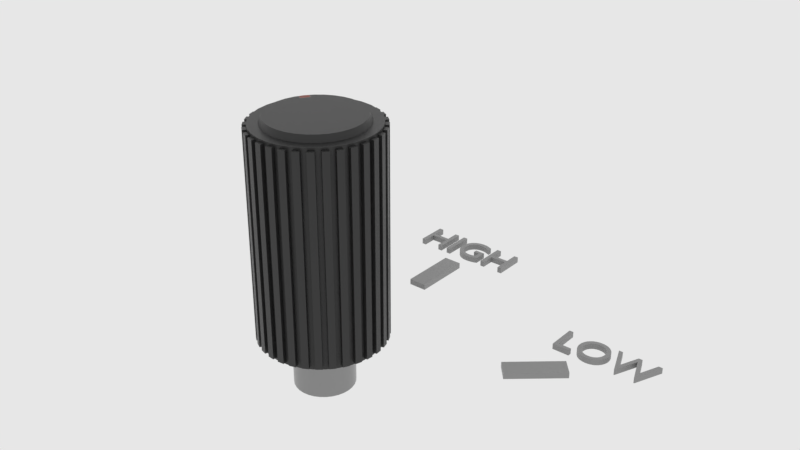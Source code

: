 # Source: f_sm_highknob.blend  (saved by Blender 2.83.18; exported with 4.5.12 LTS)
import bpy
from mathutils import Matrix  # noqa: F401  (used for matrix-valued properties, if any)

bpy.ops.wm.read_factory_settings(use_empty=True)
scene = bpy.context.scene
scene.name = 'main'

# ---- collections
col_collection_1 = bpy.data.collections.new('Collection 1'); scene.collection.children.link(col_collection_1)

# ---- materials (node trees are filled in below, after node groups)
mat_sy_red_matte = bpy.data.materials.new('sy_red_matte')
mat_sy_red_matte.roughness = 0.25
mat_sy_cutter = bpy.data.materials.new('sy_cutter')
mat_sy_dark_matte = bpy.data.materials.new('sy_dark_matte')
mat_sy_dark_matte.roughness = 0.25
mat_sy_steel_mat = bpy.data.materials.new('sy_steel_mat')
mat_sy_lite_matte = bpy.data.materials.new('sy_lite_matte')
mat_sy_lite_matte.roughness = 0.25

# ---- node groups
ng_sy_plastic_002 = bpy.data.node_groups.new('sy_plastic.002', 'ShaderNodeTree')
_s = ng_sy_plastic_002.interface.new_socket(name='Color', in_out='OUTPUT', socket_type='NodeSocketColor')
_s.default_value = (0.01341, 0.01341, 0.01341, 1.0)
_s = ng_sy_plastic_002.interface.new_socket(name='Roughness', in_out='OUTPUT', socket_type='NodeSocketColor')
_s.default_value = (0.0, 0.0, 0.0, 0.0)
_s = ng_sy_plastic_002.interface.new_socket(name='Normal', in_out='OUTPUT', socket_type='NodeSocketVector')
_s.min_value = 0.0
_s.max_value = 0.0
_s = ng_sy_plastic_002.interface.new_socket(name='Color', in_out='INPUT', socket_type='NodeSocketColor')
_s.default_value = (0.01341, 0.01341, 0.01341, 1.0)
_s = ng_sy_plastic_002.interface.new_socket(name='Scale', in_out='INPUT', socket_type='NodeSocketFloat')
_s.default_value = 1.0
_s.min_value = 0.0
_s.max_value = 10.0
_s = ng_sy_plastic_002.interface.new_socket(name='Roughness', in_out='INPUT', socket_type='NodeSocketFloat')
_s.default_value = 1.0
_s.min_value = 0.0
_s.max_value = 3.0
_s = ng_sy_plastic_002.interface.new_socket(name='Bump', in_out='INPUT', socket_type='NodeSocketFloat')
_s.default_value = 1.0
_s.min_value = 0.0
_s.max_value = 1.0
_s = ng_sy_plastic_002.interface.new_socket(name='Normal', in_out='INPUT', socket_type='NodeSocketVector')
_s.min_value = 0.0
_s.max_value = -1.0
_s.hide_value = True
_N = ng_sy_plastic_002.nodes; _L = ng_sy_plastic_002.links
n0 = _N.new('ShaderNodeValToRGB'); n0.name = 'ColorRamp'; n0.location = (258, -72)
while len(n0.color_ramp.elements) > 1: n0.color_ramp.elements.remove(n0.color_ramp.elements[-1])
n0.color_ramp.elements[0].position = 0.004545; n0.color_ramp.elements[0].color = (0.2194, 0.2194, 0.2194, 1.0)
_e = n0.color_ramp.elements.new(0.8182); _e.color = (1.0, 1.0, 1.0, 1.0)
n1 = _N.new('ShaderNodeTexNoise'); n1.name = 'Noise Texture'; n1.location = (55, 153)
n2 = _N.new('ShaderNodeTexNoise'); n2.name = 'Musgrave Texture'; n2.location = (46, -89)
n2.width = 150
n2.normalize = False
n2.inputs[2].default_value = 300.0
n2.inputs[3].default_value = 11.2
n2.inputs[4].default_value = 0.25
n3 = _N.new('ShaderNodeValue'); n3.name = 'Value.001'; n3.location = (-353, -382)
n3.outputs[0].default_value = 0.0
n4 = _N.new('ShaderNodeRGB'); n4.name = 'RGB'; n4.location = (-365, 262)
n4.outputs[0].default_value = (0.01341, 0.01341, 0.01341, 1.0)
n5 = _N.new('ShaderNodeMix'); n5.name = 'Mix.001'; n5.location = (550, 25)
n5.data_type = 'RGBA'
n6 = _N.new('NodeReroute'); n6.name = 'Reroute'; n6.location = (-260, -194)
n6.width = 16
n6.socket_idname = 'NodeSocketFloat'
n7 = _N.new('ShaderNodeValue'); n7.name = 'Value'; n7.location = (-429, -187)
n7.outputs[0].default_value = 1.0
n8 = _N.new('ShaderNodeMath'); n8.name = 'Math'; n8.location = (-147, 40)
n8.operation = 'MULTIPLY'
n8.inputs[1].default_value = 400.0
n8.inputs[2].default_value = 0.0
n9 = _N.new('ShaderNodeMath'); n9.name = 'Math.001'; n9.location = (-150, -131)
n9.operation = 'MULTIPLY'
n9.inputs[1].default_value = 300.0
n9.inputs[2].default_value = 0.0
n10 = _N.new('ShaderNodeMath'); n10.name = 'Math.002'; n10.location = (-146, -320)
n10.operation = 'DIVIDE'
n10.inputs[1].default_value = 10.0
n10.inputs[2].default_value = 0.0
n11 = _N.new('ShaderNodeMath'); n11.name = 'Math.003'; n11.location = (746, 19)
n11.operation = 'MULTIPLY'
n11.inputs[2].default_value = 0.0
n12 = _N.new('NodeGroupInput'); n12.name = 'Group Input'; n12.location = (-627, -4)
n13 = _N.new('ShaderNodeValToRGB'); n13.name = 'ColorRamp.001'; n13.location = (255, 159)
while len(n13.color_ramp.elements) > 1: n13.color_ramp.elements.remove(n13.color_ramp.elements[-1])
n13.color_ramp.elements[0].position = 0.1727; n13.color_ramp.elements[0].color = (0.2194, 0.2194, 0.2194, 1.0)
_e = n13.color_ramp.elements.new(1.0); _e.color = (1.0, 1.0, 1.0, 1.0)
n14 = _N.new('ShaderNodeValue'); n14.name = 'Value.002'; n14.location = (520, 233)
n14.outputs[0].default_value = 1.0
n15 = _N.new('ShaderNodeBump'); n15.name = 'Bump'; n15.location = (721, -216)
n15.inputs[1].default_value = 0.2
n15.inputs[2].default_value = 1.0
n16 = _N.new('NodeGroupOutput'); n16.name = 'Group Output'; n16.location = (990, -11)
_L.new(n1.outputs[0], n13.inputs[0])
_L.new(n5.outputs[2], n11.inputs[0])
_L.new(n13.outputs[0], n5.inputs[6])
_L.new(n0.outputs[0], n5.inputs[7])
_L.new(n2.outputs[0], n0.inputs[0])
_L.new(n15.outputs[0], n16.inputs[2])
_L.new(n5.outputs[2], n15.inputs[3])
_L.new(n8.outputs[0], n1.inputs[2])
_L.new(n9.outputs[0], n2.inputs[0])
_L.new(n10.outputs[0], n15.inputs[0])
_L.new(n12.outputs[0], n16.inputs[0])
_L.new(n12.outputs[4], n15.inputs[4])
_L.new(n11.outputs[0], n16.inputs[1])
_L.new(n7.outputs[0], n6.inputs[0])
_L.new(n12.outputs[1], n8.inputs[0])
_L.new(n12.outputs[1], n9.inputs[0])
_L.new(n12.outputs[3], n10.inputs[0])
_L.new(n12.outputs[2], n11.inputs[1])
n16.is_active_output = True
ng_sy_plastic_003 = bpy.data.node_groups.new('sy_plastic.003', 'ShaderNodeTree')
_s = ng_sy_plastic_003.interface.new_socket(name='Color', in_out='OUTPUT', socket_type='NodeSocketColor')
_s.default_value = (0.01341, 0.01341, 0.01341, 1.0)
_s = ng_sy_plastic_003.interface.new_socket(name='Roughness', in_out='OUTPUT', socket_type='NodeSocketColor')
_s.default_value = (0.0, 0.0, 0.0, 0.0)
_s = ng_sy_plastic_003.interface.new_socket(name='Normal', in_out='OUTPUT', socket_type='NodeSocketVector')
_s.min_value = 0.0
_s.max_value = 0.0
_s = ng_sy_plastic_003.interface.new_socket(name='Color', in_out='INPUT', socket_type='NodeSocketColor')
_s.default_value = (0.01341, 0.01341, 0.01341, 1.0)
_s = ng_sy_plastic_003.interface.new_socket(name='Scale', in_out='INPUT', socket_type='NodeSocketFloat')
_s.default_value = 1.0
_s.min_value = 0.0
_s.max_value = 10.0
_s = ng_sy_plastic_003.interface.new_socket(name='Roughness', in_out='INPUT', socket_type='NodeSocketFloat')
_s.default_value = 1.0
_s.min_value = 0.0
_s.max_value = 3.0
_s = ng_sy_plastic_003.interface.new_socket(name='Bump', in_out='INPUT', socket_type='NodeSocketFloat')
_s.default_value = 1.0
_s.min_value = 0.0
_s.max_value = 1.0
_s = ng_sy_plastic_003.interface.new_socket(name='Normal', in_out='INPUT', socket_type='NodeSocketVector')
_s.min_value = 0.0
_s.max_value = -1.0
_s.hide_value = True
_N = ng_sy_plastic_003.nodes; _L = ng_sy_plastic_003.links
n0 = _N.new('ShaderNodeValToRGB'); n0.name = 'ColorRamp'; n0.location = (258, -72)
while len(n0.color_ramp.elements) > 1: n0.color_ramp.elements.remove(n0.color_ramp.elements[-1])
n0.color_ramp.elements[0].position = 0.004545; n0.color_ramp.elements[0].color = (0.2194, 0.2194, 0.2194, 1.0)
_e = n0.color_ramp.elements.new(0.8182); _e.color = (1.0, 1.0, 1.0, 1.0)
n1 = _N.new('ShaderNodeTexNoise'); n1.name = 'Noise Texture'; n1.location = (55, 153)
n2 = _N.new('ShaderNodeTexNoise'); n2.name = 'Musgrave Texture'; n2.location = (46, -89)
n2.width = 150
n2.normalize = False
n2.inputs[2].default_value = 300.0
n2.inputs[3].default_value = 11.2
n2.inputs[4].default_value = 0.25
n3 = _N.new('ShaderNodeValue'); n3.name = 'Value.001'; n3.location = (-353, -382)
n3.outputs[0].default_value = 0.0
n4 = _N.new('ShaderNodeRGB'); n4.name = 'RGB'; n4.location = (-365, 262)
n4.outputs[0].default_value = (0.01341, 0.01341, 0.01341, 1.0)
n5 = _N.new('ShaderNodeMix'); n5.name = 'Mix.001'; n5.location = (550, 25)
n5.data_type = 'RGBA'
n6 = _N.new('NodeReroute'); n6.name = 'Reroute'; n6.location = (-260, -194)
n6.width = 16
n6.socket_idname = 'NodeSocketFloat'
n7 = _N.new('ShaderNodeValue'); n7.name = 'Value'; n7.location = (-429, -187)
n7.outputs[0].default_value = 1.0
n8 = _N.new('ShaderNodeMath'); n8.name = 'Math'; n8.location = (-147, 40)
n8.operation = 'MULTIPLY'
n8.inputs[1].default_value = 400.0
n8.inputs[2].default_value = 0.0
n9 = _N.new('ShaderNodeMath'); n9.name = 'Math.001'; n9.location = (-150, -131)
n9.operation = 'MULTIPLY'
n9.inputs[1].default_value = 300.0
n9.inputs[2].default_value = 0.0
n10 = _N.new('ShaderNodeMath'); n10.name = 'Math.002'; n10.location = (-146, -320)
n10.operation = 'DIVIDE'
n10.inputs[1].default_value = 10.0
n10.inputs[2].default_value = 0.0
n11 = _N.new('ShaderNodeMath'); n11.name = 'Math.003'; n11.location = (746, 19)
n11.operation = 'MULTIPLY'
n11.inputs[2].default_value = 0.0
n12 = _N.new('NodeGroupInput'); n12.name = 'Group Input'; n12.location = (-627, -4)
n13 = _N.new('ShaderNodeValToRGB'); n13.name = 'ColorRamp.001'; n13.location = (255, 159)
while len(n13.color_ramp.elements) > 1: n13.color_ramp.elements.remove(n13.color_ramp.elements[-1])
n13.color_ramp.elements[0].position = 0.1727; n13.color_ramp.elements[0].color = (0.2194, 0.2194, 0.2194, 1.0)
_e = n13.color_ramp.elements.new(1.0); _e.color = (1.0, 1.0, 1.0, 1.0)
n14 = _N.new('ShaderNodeValue'); n14.name = 'Value.002'; n14.location = (520, 233)
n14.outputs[0].default_value = 1.0
n15 = _N.new('ShaderNodeBump'); n15.name = 'Bump'; n15.location = (721, -216)
n15.inputs[1].default_value = 0.2
n15.inputs[2].default_value = 1.0
n16 = _N.new('NodeGroupOutput'); n16.name = 'Group Output'; n16.location = (990, -11)
_L.new(n1.outputs[0], n13.inputs[0])
_L.new(n5.outputs[2], n11.inputs[0])
_L.new(n13.outputs[0], n5.inputs[6])
_L.new(n0.outputs[0], n5.inputs[7])
_L.new(n2.outputs[0], n0.inputs[0])
_L.new(n15.outputs[0], n16.inputs[2])
_L.new(n5.outputs[2], n15.inputs[3])
_L.new(n8.outputs[0], n1.inputs[2])
_L.new(n9.outputs[0], n2.inputs[0])
_L.new(n10.outputs[0], n15.inputs[0])
_L.new(n12.outputs[0], n16.inputs[0])
_L.new(n12.outputs[4], n15.inputs[4])
_L.new(n11.outputs[0], n16.inputs[1])
_L.new(n7.outputs[0], n6.inputs[0])
_L.new(n12.outputs[1], n8.inputs[0])
_L.new(n12.outputs[1], n9.inputs[0])
_L.new(n12.outputs[3], n10.inputs[0])
_L.new(n12.outputs[2], n11.inputs[1])
n16.is_active_output = True
ng_sy_metal = bpy.data.node_groups.new('sy_metal', 'ShaderNodeTree')
_s = ng_sy_metal.interface.new_socket(name='Color', in_out='OUTPUT', socket_type='NodeSocketColor')
_s.default_value = (0.2987, 0.2987, 0.2987, 1.0)
_s = ng_sy_metal.interface.new_socket(name='Normal', in_out='OUTPUT', socket_type='NodeSocketVector')
_s.min_value = 0.0
_s.max_value = 0.0
_s = ng_sy_metal.interface.new_socket(name='Value', in_out='OUTPUT', socket_type='NodeSocketFloat')
_s.min_value = 0.0
_s.max_value = 0.0
_s = ng_sy_metal.interface.new_socket(name='Color', in_out='INPUT', socket_type='NodeSocketColor')
_s.default_value = (0.2987, 0.2987, 0.2987, 1.0)
_s = ng_sy_metal.interface.new_socket(name='Roughness', in_out='INPUT', socket_type='NodeSocketFloat')
_s.default_value = 1.0
_s.min_value = 0.0
_s.max_value = 2.0
_s = ng_sy_metal.interface.new_socket(name='Bump', in_out='INPUT', socket_type='NodeSocketFloat')
_s.default_value = 1.0
_s.min_value = 0.0
_s.max_value = 2.0
_s = ng_sy_metal.interface.new_socket(name='Scale', in_out='INPUT', socket_type='NodeSocketFloat')
_s.default_value = 1.0
_s.min_value = 0.0
_s.max_value = 2.0
_s = ng_sy_metal.interface.new_socket(name='Normal', in_out='INPUT', socket_type='NodeSocketVector')
_s.min_value = 0.0
_s.max_value = -1.0
_s.hide_value = True
_N = ng_sy_metal.nodes; _L = ng_sy_metal.links
n0 = _N.new('ShaderNodeTexCoord'); n0.name = 'Texture Coordinate.001'; n0.location = (-689, -224)
n1 = _N.new('ShaderNodeMapping'); n1.name = 'Mapping.001'; n1.location = (-479, -207)
n1.width = 240
n1.vector_type = 'TEXTURE'
n1.inputs[2].default_value = (0.7679, 0.576, 0.384)
n2 = _N.new('ShaderNodeValToRGB'); n2.name = 'ColorRamp'; n2.location = (45, -254)
while len(n2.color_ramp.elements) > 1: n2.color_ramp.elements.remove(n2.color_ramp.elements[-1])
n2.color_ramp.elements[0].position = 0.0; n2.color_ramp.elements[0].color = (0.508, 0.508, 0.508, 1.0)
_e = n2.color_ramp.elements.new(1.0); _e.color = (1.0, 1.0, 1.0, 1.0)
n3 = _N.new('ShaderNodeMix'); n3.name = 'Mix'; n3.location = (351, -115)
n3.data_type = 'RGBA'
n3.blend_type = 'MULTIPLY'
n3.inputs[0].default_value = 0.4667
n4 = _N.new('NodeGroupOutput'); n4.name = 'Group Output'; n4.location = (889, 0)
n5 = _N.new('ShaderNodeRGB'); n5.name = 'RGB'; n5.location = (-683, 362)
n5.outputs[0].default_value = (0.2987, 0.2987, 0.2987, 1.0)
n6 = _N.new('ShaderNodeTexCoord'); n6.name = 'Texture Coordinate'; n6.location = (-689, 83)
n7 = _N.new('ShaderNodeMapping'); n7.name = 'Mapping'; n7.location = (-461, 179)
n7.width = 240
n7.vector_type = 'TEXTURE'
n7.inputs[2].default_value = (0.384, 0.576, 0.7679)
n8 = _N.new('ShaderNodeTexNoise'); n8.name = 'Noise Texture'; n8.location = (-184, 74)
n8.inputs[2].default_value = 150.0
n8.inputs[3].default_value = 5.0
n9 = _N.new('ShaderNodeValToRGB'); n9.name = 'ColorRamp.001'; n9.location = (46, 5)
while len(n9.color_ramp.elements) > 1: n9.color_ramp.elements.remove(n9.color_ramp.elements[-1])
n9.color_ramp.elements[0].position = 0.0; n9.color_ramp.elements[0].color = (0.0, 0.0, 0.0, 1.0)
_e = n9.color_ramp.elements.new(1.0); _e.color = (1.0, 1.0, 1.0, 1.0)
n10 = _N.new('ShaderNodeMath'); n10.name = 'Math'; n10.location = (571, -60)
n10.operation = 'MULTIPLY'
n10.inputs[2].default_value = 0.0
n11 = _N.new('ShaderNodeMath'); n11.name = 'Math.001'; n11.location = (382, -405)
n11.operation = 'DIVIDE'
n11.inputs[1].default_value = 10.0
n11.inputs[2].default_value = 0.0
n12 = _N.new('ShaderNodeBump'); n12.name = 'Bump'; n12.location = (689, -362)
n12.inputs[1].default_value = 0.05
n12.inputs[2].default_value = 1.0
n13 = _N.new('ShaderNodeValue'); n13.name = 'Value'; n13.location = (-1337, -282)
n13.outputs[0].default_value = 1.0
n14 = _N.new('NodeGroupInput'); n14.name = 'Group Input'; n14.location = (-1239, 5)
n15 = _N.new('ShaderNodeCombineXYZ'); n15.name = 'Combine XYZ'; n15.location = (-869, -178)
n16 = _N.new('ShaderNodeMath'); n16.name = 'Math.002'; n16.location = (-1066, -219)
n16.operation = 'MULTIPLY'
n16.inputs[1].default_value = 50.0
n16.inputs[2].default_value = 0.0
n17 = _N.new('ShaderNodeCombineXYZ'); n17.name = 'Combine XYZ.001'; n17.location = (-869, -371)
n18 = _N.new('ShaderNodeTexNoise'); n18.name = 'Musgrave Texture'; n18.location = (-175, -206)
n18.width = 150
n18.normalize = False
n18.inputs[2].default_value = 400.0
n18.inputs[3].default_value = 0.0
n18.inputs[4].default_value = 0.25
_L.new(n7.outputs[0], n8.inputs[0])
_L.new(n6.outputs[0], n7.inputs[0])
_L.new(n18.outputs[0], n2.inputs[0])
_L.new(n9.outputs[0], n3.inputs[6])
_L.new(n2.outputs[0], n3.inputs[7])
_L.new(n1.outputs[0], n18.inputs[0])
_L.new(n0.outputs[0], n1.inputs[0])
_L.new(n3.outputs[2], n12.inputs[3])
_L.new(n12.outputs[0], n4.inputs[1])
_L.new(n3.outputs[2], n10.inputs[0])
_L.new(n10.outputs[0], n4.inputs[2])
_L.new(n14.outputs[0], n4.inputs[0])
_L.new(n14.outputs[1], n10.inputs[1])
_L.new(n14.outputs[2], n11.inputs[0])
_L.new(n11.outputs[0], n12.inputs[0])
_L.new(n14.outputs[4], n12.inputs[4])
_L.new(n16.outputs[0], n15.inputs[0])
_L.new(n16.outputs[0], n15.inputs[1])
_L.new(n15.outputs[0], n7.inputs[3])
_L.new(n16.outputs[0], n17.inputs[2])
_L.new(n17.outputs[0], n1.inputs[3])
_L.new(n14.outputs[3], n16.inputs[0])
_L.new(n8.outputs[0], n9.inputs[0])
n4.is_active_output = True
ng_sy_plastic_001 = bpy.data.node_groups.new('sy_plastic.001', 'ShaderNodeTree')
_s = ng_sy_plastic_001.interface.new_socket(name='Color', in_out='OUTPUT', socket_type='NodeSocketColor')
_s.default_value = (0.01341, 0.01341, 0.01341, 1.0)
_s = ng_sy_plastic_001.interface.new_socket(name='Roughness', in_out='OUTPUT', socket_type='NodeSocketColor')
_s.default_value = (0.0, 0.0, 0.0, 0.0)
_s = ng_sy_plastic_001.interface.new_socket(name='Normal', in_out='OUTPUT', socket_type='NodeSocketVector')
_s.min_value = 0.0
_s.max_value = 0.0
_s = ng_sy_plastic_001.interface.new_socket(name='Color', in_out='INPUT', socket_type='NodeSocketColor')
_s.default_value = (0.01341, 0.01341, 0.01341, 1.0)
_s = ng_sy_plastic_001.interface.new_socket(name='Scale', in_out='INPUT', socket_type='NodeSocketFloat')
_s.default_value = 1.0
_s.min_value = 0.0
_s.max_value = 10.0
_s = ng_sy_plastic_001.interface.new_socket(name='Roughness', in_out='INPUT', socket_type='NodeSocketFloat')
_s.default_value = 1.0
_s.min_value = 0.0
_s.max_value = 3.0
_s = ng_sy_plastic_001.interface.new_socket(name='Bump', in_out='INPUT', socket_type='NodeSocketFloat')
_s.default_value = 1.0
_s.min_value = 0.0
_s.max_value = 1.0
_s = ng_sy_plastic_001.interface.new_socket(name='Normal', in_out='INPUT', socket_type='NodeSocketVector')
_s.min_value = 0.0
_s.max_value = -1.0
_s.hide_value = True
_N = ng_sy_plastic_001.nodes; _L = ng_sy_plastic_001.links
n0 = _N.new('ShaderNodeValToRGB'); n0.name = 'ColorRamp'; n0.location = (258, -72)
while len(n0.color_ramp.elements) > 1: n0.color_ramp.elements.remove(n0.color_ramp.elements[-1])
n0.color_ramp.elements[0].position = 0.004545; n0.color_ramp.elements[0].color = (0.2194, 0.2194, 0.2194, 1.0)
_e = n0.color_ramp.elements.new(0.8182); _e.color = (1.0, 1.0, 1.0, 1.0)
n1 = _N.new('ShaderNodeTexNoise'); n1.name = 'Noise Texture'; n1.location = (55, 153)
n2 = _N.new('ShaderNodeTexNoise'); n2.name = 'Musgrave Texture'; n2.location = (46, -89)
n2.width = 150
n2.normalize = False
n2.inputs[2].default_value = 300.0
n2.inputs[3].default_value = 11.2
n2.inputs[4].default_value = 0.25
n3 = _N.new('ShaderNodeValue'); n3.name = 'Value.001'; n3.location = (-353, -382)
n3.outputs[0].default_value = 0.0
n4 = _N.new('ShaderNodeRGB'); n4.name = 'RGB'; n4.location = (-365, 262)
n4.outputs[0].default_value = (0.01341, 0.01341, 0.01341, 1.0)
n5 = _N.new('ShaderNodeMix'); n5.name = 'Mix.001'; n5.location = (550, 25)
n5.data_type = 'RGBA'
n6 = _N.new('NodeReroute'); n6.name = 'Reroute'; n6.location = (-260, -194)
n6.width = 16
n6.socket_idname = 'NodeSocketFloat'
n7 = _N.new('ShaderNodeValue'); n7.name = 'Value'; n7.location = (-429, -187)
n7.outputs[0].default_value = 1.0
n8 = _N.new('ShaderNodeMath'); n8.name = 'Math'; n8.location = (-147, 40)
n8.operation = 'MULTIPLY'
n8.inputs[1].default_value = 400.0
n8.inputs[2].default_value = 0.0
n9 = _N.new('ShaderNodeMath'); n9.name = 'Math.001'; n9.location = (-150, -131)
n9.operation = 'MULTIPLY'
n9.inputs[1].default_value = 300.0
n9.inputs[2].default_value = 0.0
n10 = _N.new('ShaderNodeMath'); n10.name = 'Math.002'; n10.location = (-146, -320)
n10.operation = 'DIVIDE'
n10.inputs[1].default_value = 10.0
n10.inputs[2].default_value = 0.0
n11 = _N.new('ShaderNodeMath'); n11.name = 'Math.003'; n11.location = (746, 19)
n11.operation = 'MULTIPLY'
n11.inputs[2].default_value = 0.0
n12 = _N.new('NodeGroupInput'); n12.name = 'Group Input'; n12.location = (-627, -4)
n13 = _N.new('ShaderNodeValToRGB'); n13.name = 'ColorRamp.001'; n13.location = (255, 159)
while len(n13.color_ramp.elements) > 1: n13.color_ramp.elements.remove(n13.color_ramp.elements[-1])
n13.color_ramp.elements[0].position = 0.1727; n13.color_ramp.elements[0].color = (0.2194, 0.2194, 0.2194, 1.0)
_e = n13.color_ramp.elements.new(1.0); _e.color = (1.0, 1.0, 1.0, 1.0)
n14 = _N.new('ShaderNodeValue'); n14.name = 'Value.002'; n14.location = (520, 233)
n14.outputs[0].default_value = 1.0
n15 = _N.new('ShaderNodeBump'); n15.name = 'Bump'; n15.location = (721, -216)
n15.inputs[1].default_value = 0.2
n15.inputs[2].default_value = 1.0
n16 = _N.new('NodeGroupOutput'); n16.name = 'Group Output'; n16.location = (990, -11)
_L.new(n1.outputs[0], n13.inputs[0])
_L.new(n5.outputs[2], n11.inputs[0])
_L.new(n13.outputs[0], n5.inputs[6])
_L.new(n0.outputs[0], n5.inputs[7])
_L.new(n2.outputs[0], n0.inputs[0])
_L.new(n15.outputs[0], n16.inputs[2])
_L.new(n5.outputs[2], n15.inputs[3])
_L.new(n8.outputs[0], n1.inputs[2])
_L.new(n9.outputs[0], n2.inputs[0])
_L.new(n10.outputs[0], n15.inputs[0])
_L.new(n12.outputs[0], n16.inputs[0])
_L.new(n12.outputs[4], n15.inputs[4])
_L.new(n11.outputs[0], n16.inputs[1])
_L.new(n7.outputs[0], n6.inputs[0])
_L.new(n12.outputs[1], n8.inputs[0])
_L.new(n12.outputs[1], n9.inputs[0])
_L.new(n12.outputs[3], n10.inputs[0])
_L.new(n12.outputs[2], n11.inputs[1])
n16.is_active_output = True
ng_auto_smooth = bpy.data.node_groups.new('Auto Smooth', 'GeometryNodeTree')
_s = ng_auto_smooth.interface.new_socket(name='Geometry', in_out='OUTPUT', socket_type='NodeSocketGeometry')
_s = ng_auto_smooth.interface.new_socket(name='Geometry', in_out='INPUT', socket_type='NodeSocketGeometry')
_s = ng_auto_smooth.interface.new_socket(name='Angle', in_out='INPUT', socket_type='NodeSocketFloat')
_s.subtype = 'ANGLE'
_s.min_value = 0.0
_s.max_value = 3.142
ng_auto_smooth.is_modifier = True
_N = ng_auto_smooth.nodes; _L = ng_auto_smooth.links
n0 = _N.new('NodeGroupOutput'); n0.name = 'Group Output'; n0.location = (480, -100)
n1 = _N.new('NodeGroupInput'); n1.name = 'Group Input'; n1.location = (-420, -300)
n2 = _N.new('NodeGroupInput'); n2.name = 'Group Input.001'; n2.location = (-60, -100)
n3 = _N.new('GeometryNodeSetShadeSmooth'); n3.name = 'Set Shade Smooth'; n3.location = (120, -100)
n3.domain = 'EDGE'
n4 = _N.new('GeometryNodeSetShadeSmooth'); n4.name = 'Set Shade Smooth.001'; n4.location = (300, -100)
n5 = _N.new('GeometryNodeInputMeshEdgeAngle'); n5.name = 'Edge Angle'; n5.location = (-420, -220)
n6 = _N.new('GeometryNodeInputEdgeSmooth'); n6.name = 'Is Edge Smooth'; n6.location = (-60, -160)
n7 = _N.new('GeometryNodeInputShadeSmooth'); n7.name = 'Is Face Smooth'; n7.location = (-240, -340)
n8 = _N.new('FunctionNodeBooleanMath'); n8.name = 'Boolean Math'; n8.location = (-60, -220)
n9 = _N.new('FunctionNodeCompare'); n9.name = 'Compare'; n9.location = (-240, -180)
n9.operation = 'LESS_EQUAL'
_L.new(n5.outputs[0], n9.inputs[0])
_L.new(n4.outputs[0], n0.inputs[0])
_L.new(n1.outputs[1], n9.inputs[1])
_L.new(n9.outputs[0], n8.inputs[0])
_L.new(n7.outputs[0], n8.inputs[1])
_L.new(n2.outputs[0], n3.inputs[0])
_L.new(n6.outputs[0], n3.inputs[1])
_L.new(n3.outputs[0], n4.inputs[0])
_L.new(n8.outputs[0], n3.inputs[2])
n0.is_active_output = True

# ---- material node trees
mat_sy_red_matte.use_nodes = True; mat_sy_red_matte.node_tree.nodes.clear()
_N = mat_sy_red_matte.node_tree.nodes; _L = mat_sy_red_matte.node_tree.links
n0 = _N.new('ShaderNodeOutputMaterial'); n0.name = 'Material Output'; n0.location = (1294, 466)
n1 = _N.new('ShaderNodeBsdfPrincipled'); n1.name = 'Principled BSDF'; n1.location = (881, 441)
n1.distribution = 'GGX'
n1.subsurface_method = 'BURLEY'
n1.inputs[3].default_value = 1.45
n1.inputs[9].default_value = (1.0, 0.1, 1.0)
n1.inputs[27].default_value = (0.0, 0.0, 0.0, 1.0)
n1.inputs[28].default_value = 1.0
n2 = _N.new('ShaderNodeGroup'); n2.name = 'Group.001'; n2.location = (512, 104)
n2.node_tree = ng_sy_plastic_002
n2.inputs[0].default_value = (0.2198, 0.02389, 0.0, 1.0)
n2.inputs[1].default_value = 10.0
n2.inputs[2].default_value = 1.0
n2.inputs[3].default_value = 1.0
n2.inputs[4].default_value = (0.0, 0.0, 0.0)
_L.new(n1.outputs[0], n0.inputs[0])
_L.new(n2.outputs[0], n1.inputs[0])
_L.new(n2.outputs[1], n1.inputs[2])
_L.new(n2.outputs[2], n1.inputs[5])
n0.is_active_output = True
mat_sy_cutter.use_nodes = True; mat_sy_cutter.node_tree.nodes.clear()
_N = mat_sy_cutter.node_tree.nodes; _L = mat_sy_cutter.node_tree.links
n0 = _N.new('ShaderNodeBsdfPrincipled'); n0.name = 'Principled BSDF'; n0.location = (10, 300)
n0.distribution = 'GGX'
n0.subsurface_method = 'BURLEY'
n0.inputs[0].default_value = (0.0212, 0.0212, 0.0212, 1.0)
n0.inputs[2].default_value = 0.65
n0.inputs[3].default_value = 1.45
n0.inputs[27].default_value = (0.0, 0.0, 0.0, 1.0)
n0.inputs[28].default_value = 1.0
n1 = _N.new('ShaderNodeOutputMaterial'); n1.name = 'Material Output'; n1.location = (300, 300)
_L.new(n0.outputs[0], n1.inputs[0])
n1.is_active_output = True
mat_sy_dark_matte.use_nodes = True; mat_sy_dark_matte.node_tree.nodes.clear()
_N = mat_sy_dark_matte.node_tree.nodes; _L = mat_sy_dark_matte.node_tree.links
n0 = _N.new('ShaderNodeOutputMaterial'); n0.name = 'Material Output'; n0.location = (1294, 466)
n1 = _N.new('ShaderNodeBsdfPrincipled'); n1.name = 'Principled BSDF'; n1.location = (881, 441)
n1.distribution = 'GGX'
n1.subsurface_method = 'BURLEY'
n1.inputs[3].default_value = 1.45
n1.inputs[9].default_value = (1.0, 0.1, 1.0)
n1.inputs[27].default_value = (0.0, 0.0, 0.0, 1.0)
n1.inputs[28].default_value = 1.0
n2 = _N.new('ShaderNodeGroup'); n2.name = 'Group.001'; n2.location = (494, 235)
n2.width = 183
n2.node_tree = ng_sy_plastic_003
n2.inputs[0].default_value = (0.02166, 0.02166, 0.02166, 1.0)
n2.inputs[1].default_value = 10.0
n2.inputs[2].default_value = 1.0
n2.inputs[3].default_value = 1.0
n2.inputs[4].default_value = (0.0, 0.0, 0.0)
_L.new(n1.outputs[0], n0.inputs[0])
_L.new(n2.outputs[0], n1.inputs[0])
_L.new(n2.outputs[1], n1.inputs[2])
_L.new(n2.outputs[2], n1.inputs[5])
n0.is_active_output = True
mat_sy_steel_mat.use_nodes = True; mat_sy_steel_mat.node_tree.nodes.clear()
_N = mat_sy_steel_mat.node_tree.nodes; _L = mat_sy_steel_mat.node_tree.links
n0 = _N.new('ShaderNodeOutputMaterial'); n0.name = 'Material Output'; n0.location = (300, 300)
n1 = _N.new('ShaderNodeBsdfPrincipled'); n1.name = 'Principled BSDF'; n1.location = (10, 300)
n1.distribution = 'GGX'
n1.subsurface_method = 'BURLEY'
n1.inputs[1].default_value = 1.0
n1.inputs[3].default_value = 1.45
n1.inputs[27].default_value = (0.0, 0.0, 0.0, 1.0)
n1.inputs[28].default_value = 1.0
n2 = _N.new('ShaderNodeGroup'); n2.name = 'Group'; n2.location = (-335, 131)
n2.node_tree = ng_sy_metal
n2.inputs[0].default_value = (0.2987, 0.2987, 0.2987, 1.0)
n2.inputs[1].default_value = 1.0
n2.inputs[2].default_value = 1.0
n2.inputs[3].default_value = 4.0
n2.inputs[4].default_value = (0.0, 0.0, 0.0)
_L.new(n2.outputs[0], n1.inputs[0])
_L.new(n1.outputs[0], n0.inputs[0])
_L.new(n2.outputs[1], n1.inputs[5])
_L.new(n2.outputs[2], n1.inputs[2])
n0.is_active_output = True
mat_sy_lite_matte.use_nodes = True; mat_sy_lite_matte.node_tree.nodes.clear()
_N = mat_sy_lite_matte.node_tree.nodes; _L = mat_sy_lite_matte.node_tree.links
n0 = _N.new('ShaderNodeOutputMaterial'); n0.name = 'Material Output'; n0.location = (1294, 466)
n1 = _N.new('ShaderNodeBsdfPrincipled'); n1.name = 'Principled BSDF'; n1.location = (881, 441)
n1.distribution = 'GGX'
n1.subsurface_method = 'BURLEY'
n1.inputs[3].default_value = 1.45
n1.inputs[9].default_value = (1.0, 0.1, 1.0)
n1.inputs[27].default_value = (0.0, 0.0, 0.0, 1.0)
n1.inputs[28].default_value = 1.0
n2 = _N.new('ShaderNodeGroup'); n2.name = 'Group.001'; n2.location = (487, 183)
n2.width = 183
n2.node_tree = ng_sy_plastic_001
n2.inputs[0].default_value = (0.2818, 0.2818, 0.2818, 1.0)
n2.inputs[1].default_value = 10.0
n2.inputs[2].default_value = 1.0
n2.inputs[3].default_value = 1.0
n2.inputs[4].default_value = (0.0, 0.0, 0.0)
_L.new(n1.outputs[0], n0.inputs[0])
_L.new(n2.outputs[0], n1.inputs[0])
_L.new(n2.outputs[1], n1.inputs[2])
_L.new(n2.outputs[2], n1.inputs[5])
n0.is_active_output = True

# ---- world
world_world = bpy.data.worlds.new('world'); scene.world = world_world
world_world.color = (0.8, 0.8, 0.8)
world_world.use_sun_shadow = False
world_world.sun_shadow_jitter_overblur = 0.0
world_world.cycles.sampling_method = 'MANUAL'
world_world.cycles.homogeneous_volume = True

# ---- meshes
me_plane_275 = bpy.data.meshes.new('Plane.275')
me_plane_275.from_pydata([(-0.3123, -0.3123, 0.0), (0.3123, -0.3123, 0.0), (-0.3123, 0.3123, 0.0), (0.3123, 0.3123, 0.0), (-0.2884, 0.2884, 0.0), (-0.2884, -0.2884, 0.0), (0.2884, -0.2884, 0.0), (0.2884, 0.2884, 0.0), (0.0, 0.0, 0.0)], [], [(5, 4, 2, 0), (6, 5, 0, 1), (7, 6, 1, 3), (4, 7, 3, 2), (5, 6, 8), (6, 7, 8), (7, 4, 8), (4, 5, 8)])
me_plane_275.materials.append(mat_sy_red_matte)
me_plane_275.use_remesh_preserve_volume = False
me_plane_275.use_remesh_preserve_attributes = False
me_plane_275.use_mirror_vertex_groups = False
me_plane_275.update()
me_cylinder_071 = bpy.data.meshes.new('Cylinder.071')
me_cylinder_071.from_pydata([(1.319e-08, 0.1169, -0.03395), (1.32e-08, 0.1169, 0.5919), (0.02281, 0.1147, -0.03395), (0.02281, 0.1147, 0.5919), (0.04474, 0.108, -0.03395), (0.04474, 0.108, 0.5919), (0.06495, 0.0972, -0.03395), (0.06495, 0.0972, 0.5919), (0.08266, 0.08266, -0.03395), (0.08266, 0.08266, 0.5919), (0.0972, 0.06495, -0.03395), (0.0972, 0.06495, 0.5919), (0.108, 0.04474, -0.03395), (0.108, 0.04474, 0.5919), (0.1147, 0.02281, -0.03395), (0.1147, 0.02281, 0.5919), (0.1169, -4.812e-07, -0.03395), (0.1169, -4.812e-07, 0.5919), (0.1147, -0.02281, -0.03395), (0.1147, -0.02281, 0.5919), (0.108, -0.04474, -0.03395), (0.108, -0.04474, 0.5919), (0.0972, -0.06495, -0.03395), (0.0972, -0.06495, 0.5919), (0.08266, -0.08266, -0.03395), (0.08266, -0.08266, 0.5919), (0.06495, -0.0972, -0.03395), (0.06495, -0.0972, 0.5919), (0.04474, -0.108, -0.03395), (0.04474, -0.108, 0.5919), (0.02281, -0.1147, -0.03395), (0.02281, -0.1147, 0.5919), (-5.129e-08, -0.1169, -0.03395), (-5.128e-08, -0.1169, 0.5919), (-0.02281, -0.1147, -0.03395), (-0.02281, -0.1147, 0.5919), (-0.04474, -0.108, -0.03395), (-0.04474, -0.108, 0.5919), (-0.06495, -0.0972, -0.03395), (-0.06495, -0.0972, 0.5919), (-0.08266, -0.08266, -0.03395), (-0.08266, -0.08266, 0.5919), (-0.0972, -0.06495, -0.03395), (-0.0972, -0.06495, 0.5919), (-0.108, -0.04474, -0.03395), (-0.108, -0.04474, 0.5919), (-0.1147, -0.02281, -0.03395), (-0.1147, -0.02281, 0.5919), (-0.1169, -3.508e-07, -0.03395), (-0.1169, -3.508e-07, 0.5919), (-0.1147, 0.02281, -0.03395), (-0.1147, 0.02281, 0.5919), (-0.108, 0.04474, -0.03395), (-0.108, 0.04474, 0.5919), (-0.0972, 0.06495, -0.03395), (-0.0972, 0.06495, 0.5919), (-0.08266, 0.08266, -0.03395), (-0.08266, 0.08266, 0.5919), (-0.06495, 0.0972, -0.03395), (-0.06495, 0.0972, 0.5919), (-0.04474, 0.108, -0.03395), (-0.04474, 0.108, 0.5919), (-0.02281, 0.1147, -0.03395), (-0.02281, 0.1147, 0.5919), (1.344e-08, 0.07528, -0.03395), (0.01469, 0.07384, -0.03395), (0.02881, 0.06955, -0.03395), (0.04182, 0.06259, -0.03395), (0.05323, 0.05323, -0.03395), (0.0626, 0.04182, -0.03395), (0.06955, 0.02881, -0.03395), (0.07384, 0.01469, -0.03395), (0.07528, -4.678e-07, -0.03395), (0.07384, -0.01469, -0.03395), (0.06955, -0.02881, -0.03395), (0.0626, -0.04183, -0.03395), (0.05323, -0.05323, -0.03395), (0.04182, -0.0626, -0.03395), (0.02881, -0.06955, -0.03395), (0.01469, -0.07384, -0.03395), (-2.809e-08, -0.07528, -0.03395), (-0.01469, -0.07384, -0.03395), (-0.02881, -0.06955, -0.03395), (-0.04182, -0.0626, -0.03395), (-0.05323, -0.05323, -0.03395), (-0.0626, -0.04183, -0.03395), (-0.06955, -0.02881, -0.03395), (-0.07384, -0.01469, -0.03395), (-0.07528, -3.838e-07, -0.03395), (-0.07384, 0.01469, -0.03395), (-0.06955, 0.02881, -0.03395), (-0.0626, 0.04182, -0.03395), (-0.05323, 0.05323, -0.03395), (-0.04182, 0.06259, -0.03395), (-0.02881, 0.06955, -0.03395), (-0.01469, 0.07384, -0.03395), (1.344e-08, 0.07528, -0.1341), (0.01469, 0.07384, -0.1341), (0.02881, 0.06955, -0.1341), (0.04182, 0.06259, -0.1341), (0.05323, 0.05323, -0.1341), (0.0626, 0.04182, -0.1341), (0.06955, 0.02881, -0.1341), (0.07384, 0.01469, -0.1341), (0.07528, -4.678e-07, -0.1341), (0.07384, -0.01469, -0.1341), (0.06955, -0.02881, -0.1341), (0.0626, -0.04183, -0.1341), (0.05323, -0.05323, -0.1341), (0.04182, -0.0626, -0.1341), (0.02881, -0.06955, -0.1341), (0.01469, -0.07384, -0.1341), (-2.809e-08, -0.07528, -0.1341), (-0.01469, -0.07384, -0.1341), (-0.02881, -0.06955, -0.1341), (-0.04182, -0.0626, -0.1341), (-0.05323, -0.05323, -0.1341), (-0.0626, -0.04183, -0.1341), (-0.06955, -0.02881, -0.1341), (-0.07384, -0.01469, -0.1341), (-0.07528, -3.838e-07, -0.1341), (-0.07384, 0.01469, -0.1341), (-0.06955, 0.02881, -0.1341), (-0.0626, 0.04182, -0.1341), (-0.05323, 0.05323, -0.1341), (-0.04182, 0.06259, -0.1341), (-0.02881, 0.06955, -0.1341), (-0.01469, 0.07384, -0.1341)], [], [(0, 1, 3, 2), (2, 3, 5, 4), (4, 5, 7, 6), (6, 7, 9, 8), (8, 9, 11, 10), (10, 11, 13, 12), (12, 13, 15, 14), (14, 15, 17, 16), (16, 17, 19, 18), (18, 19, 21, 20), (20, 21, 23, 22), (22, 23, 25, 24), (24, 25, 27, 26), (26, 27, 29, 28), (28, 29, 31, 30), (30, 31, 33, 32), (32, 33, 35, 34), (34, 35, 37, 36), (36, 37, 39, 38), (38, 39, 41, 40), (40, 41, 43, 42), (42, 43, 45, 44), (44, 45, 47, 46), (46, 47, 49, 48), (48, 49, 51, 50), (50, 51, 53, 52), (52, 53, 55, 54), (54, 55, 57, 56), (56, 57, 59, 58), (58, 59, 61, 60), (3, 1, 63, 61, 59, 57, 55, 53, 51, 49, 47, 45, 43, 41, 39, 37, 35, 33, 31, 29, 27, 25, 23, 21, 19, 17, 15, 13, 11, 9, 7, 5), (60, 61, 63, 62), (62, 63, 1, 0), (12, 14, 71, 70), (81, 82, 114, 113), (30, 32, 80, 79), (48, 50, 89, 88), (4, 6, 67, 66), (22, 24, 76, 75), (40, 42, 85, 84), (58, 60, 94, 93), (14, 16, 72, 71), (32, 34, 81, 80), (50, 52, 90, 89), (6, 8, 68, 67), (24, 26, 77, 76), (42, 44, 86, 85), (60, 62, 95, 94), (16, 18, 73, 72), (34, 36, 82, 81), (52, 54, 91, 90), (8, 10, 69, 68), (26, 28, 78, 77), (44, 46, 87, 86), (0, 2, 65, 64), (62, 0, 64, 95), (18, 20, 74, 73), (36, 38, 83, 82), (54, 56, 92, 91), (10, 12, 70, 69), (28, 30, 79, 78), (46, 48, 88, 87), (2, 4, 66, 65), (20, 22, 75, 74), (38, 40, 84, 83), (56, 58, 93, 92), (96, 97, 98, 99, 100, 101, 102, 103, 104, 105, 106, 107, 108, 109, 110, 111, 112, 113, 114, 115, 116, 117, 118, 119, 120, 121, 122, 123, 124, 125, 126, 127), (68, 69, 101, 100), (95, 64, 96, 127), (82, 83, 115, 114), (69, 70, 102, 101), (83, 84, 116, 115), (70, 71, 103, 102), (84, 85, 117, 116), (71, 72, 104, 103), (85, 86, 118, 117), (72, 73, 105, 104), (86, 87, 119, 118), (73, 74, 106, 105), (87, 88, 120, 119), (74, 75, 107, 106), (88, 89, 121, 120), (75, 76, 108, 107), (89, 90, 122, 121), (76, 77, 109, 108), (90, 91, 123, 122), (77, 78, 110, 109), (64, 65, 97, 96), (91, 92, 124, 123), (78, 79, 111, 110), (65, 66, 98, 97), (92, 93, 125, 124), (79, 80, 112, 111), (66, 67, 99, 98), (93, 94, 126, 125), (80, 81, 113, 112), (67, 68, 100, 99), (94, 95, 127, 126)])
me_cylinder_071.materials.append(mat_sy_cutter)
me_cylinder_071.use_remesh_preserve_volume = False
me_cylinder_071.use_remesh_preserve_attributes = False
me_cylinder_071.use_mirror_vertex_groups = False
me_cylinder_071.update()
me_cylinder_072 = bpy.data.meshes.new('Cylinder.072')
me_cylinder_072.from_pydata([(-0.1035, 0.06201, 0.01711), (-0.1035, 0.06201, 0.4174), (-0.1094, 0.0508, 0.4174), (-0.1094, 0.0508, 0.01711), (-0.1136, 0.04062, 0.01711), (-0.1136, 0.04062, 0.4174), (-0.1172, 0.02847, 0.4174), (-0.1172, 0.02847, 0.01711), (-0.1194, 0.01768, 0.01711), (-0.1194, 0.01768, 0.4174), (-0.1205, 0.005052, 0.4174), (-0.1205, 0.005052, 0.01711), (-0.1205, -0.005945, 0.01711), (-0.1205, -0.005945, 0.4174), (-0.1192, -0.01856, 0.4174), (-0.1192, -0.01856, 0.01711), (-0.117, -0.02934, 0.01711), (-0.117, -0.02934, 0.4174), (-0.1133, -0.04147, 0.4174), (-0.1133, -0.04147, 0.01711), (-0.1091, -0.05161, 0.01711), (-0.1091, -0.05161, 0.4174), (-0.103, -0.06277, 0.4174), (-0.103, -0.06277, 0.01711), (-0.0969, -0.07189, 0.01711), (-0.0969, -0.07189, 0.4174), (-0.08881, -0.08167, 0.4174), (-0.08881, -0.08167, 0.01711), (-0.08101, -0.08942, 0.01711), (-0.08101, -0.08942, 0.4174), (-0.07117, -0.09743, 0.4174), (-0.07117, -0.09743, 0.01711), (-0.06201, -0.1035, 0.01711), (-0.06201, -0.1035, 0.4174), (-0.0508, -0.1094, 0.4174), (-0.0508, -0.1094, 0.01711), (-0.04062, -0.1136, 0.01711), (-0.04062, -0.1136, 0.4174), (-0.02847, -0.1172, 0.4174), (-0.02847, -0.1172, 0.01711), (-0.01768, -0.1194, 0.01711), (-0.01768, -0.1194, 0.4174), (-0.005052, -0.1206, 0.4174), (-0.005052, -0.1206, 0.01711), (0.005944, -0.1205, 0.01711), (0.005944, -0.1205, 0.4174), (0.01856, -0.1192, 0.4174), (0.01856, -0.1192, 0.01711), (0.02934, -0.117, 0.01711), (0.02934, -0.117, 0.4174), (0.04146, -0.1133, 0.4174), (0.04146, -0.1133, 0.01711), (0.05161, -0.1091, 0.01711), (0.05161, -0.1091, 0.4174), (0.06277, -0.103, 0.4174), (0.06277, -0.103, 0.01711), (0.07189, -0.0969, 0.01711), (0.07189, -0.0969, 0.4174), (0.08167, -0.08881, 0.4174), (0.08167, -0.08881, 0.01711), (0.08942, -0.08101, 0.01711), (0.08942, -0.08101, 0.4174), (0.09743, -0.07118, 0.4174), (0.09743, -0.07118, 0.01711), (-0.09743, 0.07117, 0.01711), (-0.09743, 0.07117, 0.4174), (-0.08942, 0.08101, 0.4174), (-0.08942, 0.08101, 0.01711), (-0.08167, 0.08881, 0.01711), (-0.08167, 0.08881, 0.4174), (-0.07189, 0.0969, 0.4174), (-0.07189, 0.0969, 0.01711), (-0.06277, 0.103, 0.01711), (-0.06277, 0.103, 0.4174), (-0.05161, 0.1091, 0.4174), (-0.05161, 0.1091, 0.01711), (-0.04146, 0.1133, 0.01711), (-0.04146, 0.1133, 0.4174), (-0.02934, 0.117, 0.4174), (-0.02934, 0.117, 0.01711), (-0.01856, 0.1192, 0.01711), (-0.01856, 0.1192, 0.4174), (-0.005944, 0.1205, 0.4174), (-0.005944, 0.1205, 0.01711), (0.005052, 0.1205, 0.01711), (0.005052, 0.1205, 0.4174), (0.01768, 0.1194, 0.4174), (0.01768, 0.1194, 0.01711), (0.02847, 0.1172, 0.01711), (0.02847, 0.1172, 0.4174), (0.04062, 0.1136, 0.4174), (0.04062, 0.1136, 0.01711), (0.0508, 0.1094, 0.01711), (0.0508, 0.1094, 0.4174), (0.06201, 0.1035, 0.4174), (0.06201, 0.1035, 0.01711), (0.07117, 0.09743, 0.01711), (0.07117, 0.09743, 0.4174), (0.08101, 0.08942, 0.4174), (0.08101, 0.08942, 0.01711), (0.08881, 0.08167, 0.01711), (0.08881, 0.08167, 0.4174), (0.0969, 0.07189, 0.4174), (0.0969, 0.07189, 0.01711), (0.103, 0.06277, 0.01711), (0.103, 0.06277, 0.4174), (0.1091, 0.05161, 0.4174), (0.1091, 0.05161, 0.01711), (0.1133, 0.04146, 0.01711), (0.1133, 0.04146, 0.4174), (0.117, 0.02934, 0.4174), (0.117, 0.02934, 0.01711), (0.1192, 0.01856, 0.01711), (0.1192, 0.01856, 0.4174), (0.1205, 0.005944, 0.4174), (0.1205, 0.005944, 0.01711), (0.1205, -0.005053, 0.01711), (0.1205, -0.005053, 0.4174), (0.1194, -0.01768, 0.4174), (0.1194, -0.01768, 0.01711), (0.1172, -0.02847, 0.01711), (0.1172, -0.02847, 0.4174), (0.1136, -0.04063, 0.4174), (0.1136, -0.04063, 0.01711), (0.1094, -0.0508, 0.01711), (0.1094, -0.0508, 0.4174), (0.1035, -0.06201, 0.4174), (0.1035, -0.06201, 0.01711), (-0.09399, 0.05697, 0.01711), (-0.09399, 0.05697, 0.4174), (-0.09993, 0.04576, 0.4174), (-0.09993, 0.04576, 0.01711), (-0.1033, 0.03754, 0.01711), (-0.1033, 0.03754, 0.4174), (-0.1069, 0.02539, 0.4174), (-0.1069, 0.02539, 0.01711), (-0.1086, 0.01666, 0.01711), (-0.1086, 0.01666, 0.4174), (-0.1098, 0.004036, 0.4174), (-0.1098, 0.004036, 0.01711), (-0.1098, -0.00485, 0.01711), (-0.1098, -0.00485, 0.4174), (-0.1085, -0.01747, 0.4174), (-0.1085, -0.01747, 0.01711), (-0.1067, -0.02618, 0.01711), (-0.1067, -0.02618, 0.4174), (-0.103, -0.0383, 0.4174), (-0.103, -0.0383, 0.01711), (-0.09958, -0.0465, 0.01711), (-0.09958, -0.0465, 0.4174), (-0.09356, -0.05766, 0.4174), (-0.09356, -0.05766, 0.01711), (-0.0886, -0.06503, 0.01711), (-0.0886, -0.06503, 0.4174), (-0.08052, -0.07481, 0.4174), (-0.08052, -0.07481, 0.01711), (-0.07421, -0.08107, 0.01711), (-0.07421, -0.08107, 0.4174), (-0.06437, -0.08908, 0.4174), (-0.06437, -0.08908, 0.01711), (-0.05697, -0.09399, 0.01711), (-0.05697, -0.09399, 0.4174), (-0.04576, -0.09993, 0.4174), (-0.04576, -0.09993, 0.01711), (-0.03754, -0.1033, 0.01711), (-0.03754, -0.1033, 0.4174), (-0.02539, -0.1069, 0.4174), (-0.02539, -0.1069, 0.01711), (-0.01666, -0.1086, 0.01711), (-0.01666, -0.1086, 0.4174), (-0.004037, -0.1098, 0.4174), (-0.004037, -0.1098, 0.01711), (0.004849, -0.1098, 0.01711), (0.004849, -0.1098, 0.4174), (0.01747, -0.1085, 0.4174), (0.01747, -0.1085, 0.01711), (0.02618, -0.1067, 0.01711), (0.02618, -0.1067, 0.4174), (0.0383, -0.103, 0.4174), (0.0383, -0.103, 0.01711), (0.0465, -0.09958, 0.01711), (0.0465, -0.09958, 0.4174), (0.05766, -0.09356, 0.4174), (0.05766, -0.09356, 0.01711), (0.06503, -0.0886, 0.01711), (0.06503, -0.0886, 0.4174), (0.07481, -0.08052, 0.4174), (0.07481, -0.08052, 0.01711), (0.08107, -0.07421, 0.01711), (0.08107, -0.07421, 0.4174), (0.08908, -0.06438, 0.4174), (0.08908, -0.06438, 0.01711), (-0.08908, 0.06437, 0.01711), (-0.08908, 0.06437, 0.4174), (-0.08107, 0.07421, 0.4174), (-0.08107, 0.07421, 0.01711), (-0.07481, 0.08052, 0.01711), (-0.07481, 0.08052, 0.4174), (-0.06503, 0.0886, 0.4174), (-0.06503, 0.0886, 0.01711), (-0.05766, 0.09356, 0.01711), (-0.05766, 0.09356, 0.4174), (-0.0465, 0.09958, 0.4174), (-0.0465, 0.09958, 0.01711), (-0.0383, 0.103, 0.01711), (-0.0383, 0.103, 0.4174), (-0.02618, 0.1067, 0.4174), (-0.02618, 0.1067, 0.01711), (-0.01747, 0.1085, 0.01711), (-0.01747, 0.1085, 0.4174), (-0.004849, 0.1098, 0.4174), (-0.004849, 0.1098, 0.01711), (0.004037, 0.1098, 0.01711), (0.004037, 0.1098, 0.4174), (0.01666, 0.1086, 0.4174), (0.01666, 0.1086, 0.01711), (0.02539, 0.1069, 0.01711), (0.02539, 0.1069, 0.4174), (0.03754, 0.1033, 0.4174), (0.03754, 0.1033, 0.01711), (0.04576, 0.09992, 0.01711), (0.04576, 0.09992, 0.4174), (0.05697, 0.09399, 0.4174), (0.05697, 0.09399, 0.01711), (0.06437, 0.08908, 0.01711), (0.06437, 0.08908, 0.4174), (0.07421, 0.08107, 0.4174), (0.07421, 0.08107, 0.01711), (0.08052, 0.07481, 0.01711), (0.08052, 0.07481, 0.4174), (0.0886, 0.06503, 0.4174), (0.0886, 0.06503, 0.01711), (0.09356, 0.05766, 0.01711), (0.09356, 0.05766, 0.4174), (0.09958, 0.0465, 0.4174), (0.09958, 0.0465, 0.01711), (0.103, 0.0383, 0.01711), (0.103, 0.0383, 0.4174), (0.1067, 0.02618, 0.4174), (0.1067, 0.02618, 0.01711), (0.1085, 0.01747, 0.01711), (0.1085, 0.01747, 0.4174), (0.1098, 0.004849, 0.4174), (0.1098, 0.004849, 0.01711), (0.1098, -0.004037, 0.01711), (0.1098, -0.004037, 0.4174), (0.1086, -0.01667, 0.4174), (0.1086, -0.01667, 0.01711), (0.1069, -0.02539, 0.01711), (0.1069, -0.02539, 0.4174), (0.1033, -0.03754, 0.4174), (0.1033, -0.03754, 0.01711), (0.09993, -0.04576, 0.01711), (0.09993, -0.04576, 0.4174), (0.09399, -0.05697, 0.4174), (0.09399, -0.05697, 0.01711), (0.04766, -0.03159, -0.0854), (0.09449, -0.06263, 0.422), (-0.0529, 0.02168, -0.0854), (-0.1049, 0.04299, 0.422), (-0.05612, 0.01095, -0.0854), (-0.1113, 0.0217, 0.422), (-0.05717, -0.0002122, -0.0854), (-0.1134, -0.0004201, 0.422), (-0.05603, -0.01136, -0.0854), (-0.1111, -0.02253, 0.422), (-0.05274, -0.02208, -0.0854), (-0.1046, -0.04377, 0.422), (-0.04742, -0.03194, -0.0854), (-0.09402, -0.06333, 0.422), (-0.04028, -0.04058, -0.0854), (-0.07986, -0.08045, 0.422), (-0.03159, -0.04766, -0.0854), (-0.06263, -0.09449, 0.422), (-0.02168, -0.0529, -0.0854), (-0.04299, -0.1049, 0.422), (-0.01095, -0.05612, -0.0854), (-0.0217, -0.1113, 0.422), (0.0002116, -0.05717, -0.0854), (0.0004195, -0.1134, 0.422), (0.01136, -0.05603, -0.0854), (0.02253, -0.1111, 0.422), (0.02208, -0.05274, -0.0854), (0.04377, -0.1046, 0.422), (-0.04766, 0.03159, -0.0854), (-0.09449, 0.06263, 0.422), (-0.04058, 0.04028, -0.0854), (-0.08045, 0.07986, 0.422), (-0.03194, 0.04742, -0.0854), (-0.06333, 0.09402, 0.422), (-0.02208, 0.05274, -0.0854), (-0.04377, 0.1046, 0.422), (-0.01136, 0.05603, -0.0854), (-0.02253, 0.1111, 0.422), (-0.0002116, 0.05717, -0.0854), (-0.0004195, 0.1134, 0.422), (0.01095, 0.05612, -0.0854), (0.0217, 0.1113, 0.422), (0.02168, 0.0529, -0.0854), (0.04299, 0.1049, 0.422), (0.03159, 0.04766, -0.0854), (0.06263, 0.09448, 0.422), (0.04028, 0.04058, -0.0854), (0.07986, 0.08045, 0.422), (0.04742, 0.03194, -0.0854), (0.09402, 0.06333, 0.422), (0.05274, 0.02207, -0.0854), (0.1046, 0.04377, 0.422), (0.05603, 0.01136, -0.0854), (0.1111, 0.02253, 0.422), (0.05717, 0.0002109, -0.0854), (0.1134, 0.0004187, 0.422), (0.05612, -0.01095, -0.0854), (0.1113, -0.0217, 0.422), (0.0529, -0.02168, -0.0854), (0.1049, -0.04299, 0.422), (0.09449, -0.06263, 0.01252), (0.03194, -0.04742, -0.0854), (0.06333, -0.09402, 0.422), (0.04058, -0.04028, -0.0854), (0.08045, -0.07986, 0.422), (-0.1049, 0.04299, 0.01252), (-0.1113, 0.0217, 0.01252), (-0.1134, -0.0004201, 0.01252), (-0.1111, -0.02253, 0.01252), (-0.1046, -0.04377, 0.01252), (-0.09402, -0.06333, 0.01252), (-0.07986, -0.08045, 0.01252), (-0.06263, -0.09449, 0.01252), (-0.04299, -0.1049, 0.01252), (-0.09449, 0.06263, 0.01252), (-0.08045, 0.07986, 0.01252), (-0.06333, 0.09402, 0.01252), (-0.04377, 0.1046, 0.01252), (-0.02253, 0.1111, 0.01252), (-0.0004195, 0.1134, 0.01252), (0.0217, 0.1113, 0.01252), (0.04299, 0.1049, 0.01252), (0.06263, 0.09448, 0.01252), (0.07986, 0.08045, 0.01252), (0.09402, 0.06333, 0.01252), (0.1046, 0.04377, 0.01252), (0.1111, 0.02253, 0.01252), (0.1134, 0.0004187, 0.01252), (0.1113, -0.0217, 0.01252), (0.1049, -0.04299, 0.01252), (-0.0217, -0.1113, 0.01252), (0.07845, -0.052, 0.422), (0.0004195, -0.1134, 0.01252), (0.02253, -0.1111, 0.01252), (0.04377, -0.1046, 0.01252), (0.06333, -0.09402, 0.01252), (0.08045, -0.07986, 0.01252), (-0.08709, 0.0357, 0.422), (-0.09238, 0.01802, 0.422), (-0.09412, -0.0003489, 0.422), (-0.09224, -0.0187, 0.422), (-0.08682, -0.03634, 0.422), (-0.07806, -0.05258, 0.422), (-0.06631, -0.0668, 0.422), (-0.07845, 0.052, 0.422), (-0.0668, 0.06631, 0.422), (-0.05258, 0.07806, 0.422), (-0.03634, 0.08682, 0.422), (-0.0187, 0.09224, 0.422), (-0.0003483, 0.09412, 0.422), (0.01802, 0.09238, 0.422), (0.0357, 0.08709, 0.422), (0.052, 0.07845, 0.422), (0.06631, 0.0668, 0.422), (0.07806, 0.05258, 0.422), (0.08682, 0.03634, 0.422), (0.09224, 0.0187, 0.422), (0.09412, 0.0003476, 0.422), (0.09238, -0.01802, 0.422), (0.08709, -0.0357, 0.422), (-0.052, -0.07845, 0.422), (0.07392, -0.049, 0.434), (-0.0357, -0.08709, 0.422), (-0.01802, -0.09238, 0.422), (0.0003483, -0.09412, 0.422), (0.0187, -0.09224, 0.422), (0.03634, -0.08682, 0.422), (0.05258, -0.07806, 0.422), (0.0668, -0.06631, 0.422), (-0.08206, 0.03364, 0.434), (-0.08705, 0.01698, 0.434), (-0.08869, -0.0003288, 0.434), (-0.08692, -0.01762, 0.434), (-0.08181, -0.03424, 0.434), (-0.07392, 0.049, 0.434), (-0.06294, 0.06248, 0.434), (-0.04955, 0.07356, 0.434), (-0.03424, 0.08181, 0.434), (-0.01762, 0.08692, 0.434), (-0.0003282, 0.08869, 0.434), (0.01698, 0.08705, 0.434), (0.03364, 0.08206, 0.434), (0.049, 0.07392, 0.434), (0.06248, 0.06294, 0.434), (0.07356, 0.04954, 0.434), (0.08181, 0.03424, 0.434), (0.08692, 0.01762, 0.434), (0.08869, 0.0003275, 0.434), (0.08705, -0.01698, 0.434), (0.08206, -0.03364, 0.434), (-0.07356, -0.04955, 0.434), (-0.06248, -0.06294, 0.434), (-0.049, -0.07392, 0.434), (-0.03364, -0.08206, 0.434), (-0.01698, -0.08705, 0.434), (0.0003282, -0.08869, 0.434), (0.01762, -0.08692, 0.434), (0.03424, -0.08181, 0.434), (0.04955, -0.07356, 0.434), (0.06294, -0.06248, 0.434), (-0.0529, 0.02168, -0.005003), (-0.05612, 0.01095, -0.005003), (-0.05717, -0.0002122, -0.005003), (-0.05603, -0.01136, -0.005003), (-0.04766, 0.03159, -0.005003), (-0.04058, 0.04028, -0.005003), (-0.03194, 0.04742, -0.005003), (-0.02208, 0.05274, -0.005003), (-0.01136, 0.05603, -0.005003), (-0.0002116, 0.05717, -0.005003), (0.01095, 0.05612, -0.005003), (0.02168, 0.0529, -0.005003), (0.03159, 0.04766, -0.005003), (0.04028, 0.04058, -0.005003), (0.04742, 0.03194, -0.005003), (0.05274, 0.02207, -0.005003), (0.05603, 0.01136, -0.005003), (0.05717, 0.0002109, -0.005003), (0.05612, -0.01095, -0.005003), (0.0529, -0.02168, -0.005003), (0.04766, -0.03159, -0.005003), (-0.05274, -0.02208, -0.005003), (-0.04742, -0.03194, -0.005003), (-0.08422, 0.05583, 0.422), (-0.0725, 0.0593, 0.422), (-0.06798, 0.0563, 0.434), (-0.04028, -0.04058, -0.005003), (-0.07886, 0.06272, 0.422), (-0.05988, 0.05014, 0.434), (-0.03159, -0.04766, -0.005003), (-0.06469, 0.04288, 0.434), (-0.02168, -0.0529, -0.005003), (-0.01095, -0.05612, -0.005003), (0.0002116, -0.05717, -0.005003), (0.01136, -0.05603, -0.005003), (0.02208, -0.05274, -0.005003), (0.03194, -0.04742, -0.005003), (0.04058, -0.04028, -0.005003), (-0.08252, 0.04424, 0.422), (-0.07799, 0.04124, 0.434), (-0.08848, 0.0482, 0.422), (-0.0695, 0.03562, 0.434), (-0.08367, 0.05546, 0.422), (-0.07904, 0.06364, 0.422), (-0.07289, 0.05877, 0.422), (-0.06836, 0.05577, 0.434), (-0.05896, 0.05033, 0.434), (-0.06414, 0.04251, 0.434), (-0.0894, 0.04801, 0.422), (-0.08286, 0.04368, 0.422), (-0.07833, 0.04068, 0.434), (-0.06932, 0.0347, 0.434)], [], [(0, 3, 2, 1), (4, 7, 6, 5), (8, 11, 10, 9), (12, 15, 14, 13), (16, 19, 18, 17), (20, 23, 22, 21), (24, 27, 26, 25), (28, 31, 30, 29), (32, 35, 34, 33), (36, 39, 38, 37), (40, 43, 42, 41), (44, 47, 46, 45), (48, 51, 50, 49), (52, 55, 54, 53), (56, 59, 58, 57), (60, 63, 62, 61), (64, 65, 66, 67), (68, 69, 70, 71), (72, 73, 74, 75), (76, 77, 78, 79), (80, 81, 82, 83), (84, 85, 86, 87), (88, 89, 90, 91), (92, 93, 94, 95), (96, 97, 98, 99), (100, 101, 102, 103), (104, 105, 106, 107), (108, 109, 110, 111), (112, 113, 114, 115), (116, 117, 118, 119), (120, 121, 122, 123), (124, 125, 126, 127), (6, 134, 133, 5), (22, 150, 149, 21), (38, 166, 165, 37), (54, 182, 181, 53), (56, 184, 187, 59), (40, 168, 171, 43), (24, 152, 155, 27), (8, 136, 139, 11), (3, 131, 130, 2), (11, 139, 138, 10), (19, 147, 146, 18), (27, 155, 154, 26), (35, 163, 162, 34), (43, 171, 170, 42), (51, 179, 178, 50), (59, 187, 186, 58), (66, 65, 193, 194), (70, 69, 197, 198), (74, 73, 201, 202), (78, 77, 205, 206), (82, 81, 209, 210), (86, 85, 213, 214), (90, 89, 217, 218), (94, 93, 221, 222), (98, 97, 225, 226), (102, 101, 229, 230), (106, 105, 233, 234), (110, 109, 237, 238), (114, 113, 241, 242), (118, 117, 245, 246), (122, 121, 249, 250), (126, 125, 253, 254), (124, 127, 255, 252), (120, 123, 251, 248), (116, 119, 247, 244), (112, 115, 243, 240), (108, 111, 239, 236), (104, 107, 235, 232), (100, 103, 231, 228), (96, 99, 227, 224), (92, 95, 223, 220), (88, 91, 219, 216), (84, 87, 215, 212), (80, 83, 211, 208), (76, 79, 207, 204), (72, 75, 203, 200), (68, 71, 199, 196), (64, 67, 195, 192), (63, 191, 190, 62), (55, 183, 182, 54), (47, 175, 174, 46), (39, 167, 166, 38), (31, 159, 158, 30), (23, 151, 150, 22), (15, 143, 142, 14), (7, 135, 134, 6), (0, 128, 131, 3), (16, 144, 147, 19), (32, 160, 163, 35), (48, 176, 179, 51), (62, 190, 189, 61), (46, 174, 173, 45), (30, 158, 157, 29), (14, 142, 141, 13), (2, 130, 129, 1), (10, 138, 137, 9), (18, 146, 145, 17), (26, 154, 153, 25), (34, 162, 161, 33), (42, 170, 169, 41), (50, 178, 177, 49), (58, 186, 185, 57), (60, 188, 191, 63), (52, 180, 183, 55), (44, 172, 175, 47), (36, 164, 167, 39), (28, 156, 159, 31), (20, 148, 151, 23), (12, 140, 143, 15), (4, 132, 135, 7), (1, 129, 128, 0), (5, 133, 132, 4), (9, 137, 136, 8), (13, 141, 140, 12), (17, 145, 144, 16), (21, 149, 148, 20), (25, 153, 152, 24), (29, 157, 156, 28), (33, 161, 160, 32), (37, 165, 164, 36), (41, 169, 168, 40), (45, 173, 172, 44), (49, 177, 176, 48), (53, 181, 180, 52), (57, 185, 184, 56), (61, 189, 188, 60), (65, 64, 192, 193), (67, 66, 194, 195), (69, 68, 196, 197), (71, 70, 198, 199), (73, 72, 200, 201), (75, 74, 202, 203), (77, 76, 204, 205), (79, 78, 206, 207), (81, 80, 208, 209), (83, 82, 210, 211), (85, 84, 212, 213), (87, 86, 214, 215), (89, 88, 216, 217), (91, 90, 218, 219), (93, 92, 220, 221), (95, 94, 222, 223), (97, 96, 224, 225), (99, 98, 226, 227), (101, 100, 228, 229), (103, 102, 230, 231), (105, 104, 232, 233), (107, 106, 234, 235), (109, 108, 236, 237), (111, 110, 238, 239), (113, 112, 240, 241), (115, 114, 242, 243), (117, 116, 244, 245), (119, 118, 246, 247), (121, 120, 248, 249), (123, 122, 250, 251), (125, 124, 252, 253), (127, 126, 254, 255), (321, 322, 261, 259), (322, 323, 263, 261), (323, 324, 265, 263), (324, 325, 267, 265), (325, 326, 269, 267), (326, 327, 271, 269), (327, 328, 273, 271), (328, 329, 275, 273), (329, 346, 277, 275), (346, 348, 279, 277), (348, 349, 281, 279), (349, 350, 283, 281), (350, 351, 318, 283), (267, 357, 356, 265), (351, 352, 320, 318), (352, 316, 257, 320), (330, 285, 287, 331), (331, 287, 289, 332), (332, 289, 291, 333), (333, 291, 293, 334), (334, 293, 295, 335), (335, 295, 297, 336), (336, 297, 299, 337), (337, 299, 301, 338), (338, 301, 303, 339), (339, 303, 305, 340), (340, 305, 307, 341), (341, 307, 309, 342), (342, 309, 311, 343), (343, 311, 313, 344), (295, 293, 364, 365), (344, 313, 315, 345), (345, 315, 257, 316), (330, 321, 259, 285), (435, 345, 316, 436), (434, 344, 345, 435), (433, 343, 344, 434), (432, 342, 343, 433), (431, 341, 342, 432), (430, 340, 341, 431), (429, 339, 340, 430), (428, 338, 339, 429), (427, 337, 338, 428), (426, 336, 337, 427), (425, 335, 336, 426), (424, 334, 335, 425), (423, 333, 334, 424), (422, 332, 333, 423), (421, 331, 332, 422), (420, 330, 331, 421), (276, 278, 449, 448), (278, 280, 450, 449), (272, 274, 447, 445), (268, 270, 442, 438), (264, 266, 437, 419), (260, 262, 418, 417), (284, 258, 416, 420), (358, 406, 389, 357), (356, 388, 387, 355), (347, 377, 415, 384), (384, 415, 414, 383), (383, 414, 413, 382), (381, 412, 411, 380), (379, 410, 409, 378), (377, 463, 467, 466, 385, 386, 387, 388, 389, 406, 407, 408, 409, 410, 411, 412, 413, 414, 415), (283, 382, 381, 281), (368, 367, 397, 398), (313, 311, 373, 374), (445, 447, 329, 328), (287, 285, 439, 459, 440, 361), (305, 303, 369, 370), (450, 451, 350, 349), (418, 419, 324, 323), (297, 295, 365, 366), (315, 313, 374, 375), (442, 445, 328, 327), (289, 287, 361, 362), (307, 305, 370, 371), (449, 450, 349, 348), (417, 418, 323, 322), (299, 297, 366, 367), (453, 436, 316, 352), (257, 315, 375, 347), (438, 442, 327, 326), (291, 289, 362, 363), (309, 307, 371, 372), (448, 449, 348, 346), (416, 417, 322, 321), (301, 299, 367, 368), (452, 453, 352, 351), (437, 438, 326, 325), (293, 291, 363, 364), (311, 309, 372, 373), (447, 448, 346, 329), (454, 360, 458, 456), (303, 301, 368, 369), (451, 452, 351, 350), (419, 437, 325, 324), (377, 405, 404, 403, 402, 401, 400, 399, 398, 397, 396, 395, 394, 393, 392, 391, 441, 462, 463), (257, 347, 384, 320), (369, 368, 398, 399), (263, 355, 354, 261), (370, 369, 399, 400), (281, 381, 380, 279), (371, 370, 400, 401), (273, 376, 359, 271), (420, 416, 321, 330), (372, 371, 401, 402), (265, 356, 355, 263), (376, 408, 407, 359), (373, 372, 402, 403), (317, 319, 453, 452), (318, 383, 382, 283), (374, 373, 403, 404), (361, 440, 441, 391), (259, 353, 465, 464, 439, 285), (375, 374, 404, 405), (362, 361, 391, 392), (277, 379, 378, 275), (347, 375, 405, 377), (363, 362, 392, 393), (269, 358, 357, 267), (364, 363, 393, 394), (320, 384, 383, 318), (365, 364, 394, 395), (261, 354, 353, 259), (366, 365, 395, 396), (279, 380, 379, 277), (367, 366, 396, 397), (271, 359, 358, 269), (275, 378, 376, 273), (378, 409, 408, 376), (380, 411, 410, 379), (382, 413, 412, 381), (353, 385, 466, 465), (354, 386, 385, 353), (355, 387, 386, 354), (357, 389, 388, 356), (359, 407, 406, 358), (258, 260, 417, 416), (262, 264, 419, 418), (266, 268, 438, 437), (270, 272, 445, 442), (274, 276, 448, 447), (280, 282, 451, 450), (282, 317, 452, 451), (284, 420, 421, 286), (286, 421, 422, 288), (288, 422, 423, 290), (290, 423, 424, 292), (292, 424, 425, 294), (294, 425, 426, 296), (296, 426, 427, 298), (298, 427, 428, 300), (300, 428, 429, 302), (302, 429, 430, 304), (304, 430, 431, 306), (306, 431, 432, 308), (308, 432, 433, 310), (310, 433, 434, 312), (312, 434, 435, 314), (314, 435, 436, 256), (390, 455, 457, 446), (455, 390, 360, 454), (460, 443, 458, 360), (461, 460, 360, 390), (319, 256, 436, 453), (390, 446, 444, 461), (458, 443, 459, 439), (443, 460, 440, 459), (460, 461, 441, 440), (461, 444, 462, 441), (444, 446, 463, 462), (454, 456, 464, 465), (455, 454, 465, 466), (457, 455, 466, 467), (456, 458, 439, 464), (446, 457, 467, 463)])
me_cylinder_072.polygons.foreach_set('use_smooth', [True] * 338)
me_cylinder_072.polygons.foreach_set('material_index', [0, 0, 0, 0, 0, 0, 0, 0, 0, 0, 0, 0, 0, 0, 0, 0, 0, 0, 0, 0, 0, 0, 0, 0, 0, 0, 0, 0, 0, 0, 0, 0, 0, 0, 0, 0, 0, 0, 0, 0, 0, 0, 0, 0, 0, 0, 0, 0, 0, 0, 0, 0, 0, 0, 0, 0, 0, 0, 0, 0, 0, 0, 0, 0, 0, 0, 0, 0, 0, 0, 0, 0, 0, 0, 0, 0, 0, 0, 0, 0, 0, 0, 0, 0, 0, 0, 0, 0, 0, 0, 0, 0, 0, 0, 0, 0, 0, 0, 0, 0, 0, 0, 0, 0, 0, 0, 0, 0, 0, 0, 0, 0, 0, 0, 0, 0, 0, 0, 0, 0, 0, 0, 0, 0, 0, 0, 0, 0, 0, 0, 0, 0, 0, 0, 0, 0, 0, 0, 0, 0, 0, 0, 0, 0, 0, 0, 0, 0, 0, 0, 0, 0, 0, 0, 0, 0, 0, 0, 0, 0, 0, 0, 0, 0, 0, 0, 0, 0, 0, 0, 0, 0, 0, 0, 0, 0, 0, 0, 0, 0, 0, 0, 0, 0, 0, 0, 0, 0, 0, 0, 0, 0, 0, 0, 0, 0, 0, 0, 0, 0, 0, 0, 0, 0, 0, 0, 0, 0, 0, 0, 2, 2, 2, 2, 2, 2, 2, 0, 0, 0, 0, 0, 0, 0, 0, 0, 0, 0, 0, 0, 0, 0, 0, 0, 0, 0, 0, 0, 0, 0, 0, 0, 0, 0, 0, 0, 0, 0, 0, 0, 0, 0, 0, 0, 1, 0, 0, 0, 0, 0, 0, 0, 0, 0, 0, 0, 0, 0, 0, 0, 0, 2, 0, 0, 0, 0, 0, 0, 0, 0, 0, 0, 0, 0, 0, 0, 0, 0, 0, 0, 0, 0, 0, 0, 0, 0, 0, 0, 0, 2, 2, 2, 2, 2, 2, 2, 2, 2, 2, 2, 2, 2, 2, 2, 2, 2, 2, 2, 2, 2, 2, 2, 1, 1, 1, 1, 2, 1, 2, 2, 2, 2, 2, 2, 2, 2, 2, 2])
_k = set([(1, 2), (5, 6), (9, 10), (13, 14), (17, 18), (21, 22), (25, 26), (29, 30), (33, 34), (37, 38), (41, 42), (45, 46), (49, 50), (53, 54), (57, 58), (61, 62), (65, 66), (69, 70), (73, 74), (77, 78), (81, 82), (85, 86), (89, 90), (93, 94), (97, 98), (101, 102), (105, 106), (109, 110), (113, 114), (117, 118), (121, 122), (125, 126), (129, 130), (133, 134), (137, 138), (141, 142), (145, 146), (149, 150), (153, 154), (157, 158), (161, 162), (165, 166), (169, 170), (173, 174), (177, 178), (181, 182), (185, 186), (189, 190), (193, 194), (197, 198), (201, 202), (205, 206), (209, 210), (213, 214), (217, 218), (221, 222), (225, 226), (229, 230), (233, 234), (237, 238), (241, 242), (245, 246), (249, 250), (253, 254), (256, 314), (256, 319), (257, 315), (257, 320), (258, 260), (258, 284), (259, 261), (259, 285), (260, 262), (261, 263), (262, 264), (263, 265), (264, 266), (265, 267), (266, 268), (267, 269), (268, 270), (269, 271), (270, 272), (271, 273), (272, 274), (273, 275), (274, 276), (275, 277), (276, 278), (277, 279), (278, 280), (279, 281), (280, 282), (281, 283), (282, 317), (283, 318), (284, 286), (285, 287), (286, 288), (287, 289), (288, 290), (289, 291), (290, 292), (291, 293), (292, 294), (293, 295), (294, 296), (295, 297), (296, 298), (297, 299), (298, 300), (299, 301), (300, 302), (301, 303), (302, 304), (303, 305), (304, 306), (305, 307), (306, 308), (307, 309), (308, 310), (309, 311), (310, 312), (311, 313), (312, 314), (313, 315), (316, 345), (316, 352), (317, 319), (318, 320), (321, 322), (321, 330), (322, 323), (323, 324), (324, 325), (325, 326), (326, 327), (327, 328), (328, 329), (329, 346), (330, 331), (331, 332), (332, 333), (333, 334), (334, 335), (335, 336), (336, 337), (337, 338), (338, 339), (339, 340), (340, 341), (341, 342), (342, 343), (343, 344), (344, 345), (346, 348), (347, 375), (347, 384), (348, 349), (349, 350), (350, 351), (351, 352), (353, 354), (353, 465), (354, 355), (355, 356), (356, 357), (357, 358), (358, 359), (359, 376), (360, 454), (360, 460), (361, 362), (361, 440), (362, 363), (363, 364), (364, 365), (365, 366), (366, 367), (367, 368), (368, 369), (369, 370), (370, 371), (371, 372), (372, 373), (373, 374), (374, 375), (376, 378), (377, 405), (377, 415), (378, 379), (379, 380), (380, 381), (381, 382), (382, 383), (383, 384), (385, 386), (385, 466), (386, 387), (387, 388), (388, 389), (389, 406), (390, 455), (390, 461), (391, 392), (391, 441), (392, 393), (393, 394), (394, 395), (395, 396), (396, 397), (397, 398), (398, 399), (399, 400), (400, 401), (401, 402), (402, 403), (403, 404), (404, 405), (406, 407), (407, 408), (408, 409), (409, 410), (410, 411), (411, 412), (412, 413), (413, 414), (414, 415), (416, 417), (416, 420), (417, 418), (418, 419), (419, 437), (420, 421), (421, 422), (422, 423), (423, 424), (424, 425), (425, 426), (426, 427), (427, 428), (428, 429), (429, 430), (430, 431), (431, 432), (432, 433), (433, 434), (434, 435), (435, 436), (436, 453), (437, 438), (438, 442), (440, 460), (441, 461), (442, 445), (445, 447), (447, 448), (448, 449), (449, 450), (450, 451), (451, 452), (452, 453), (454, 465), (455, 466)])
me_cylinder_072.attributes.new('sharp_edge', 'BOOLEAN', 'EDGE').data.foreach_set('value', [ (min(e.vertices), max(e.vertices)) in _k for e in me_cylinder_072.edges])
_k = {(5, 6): 1.0, (21, 22): 1.0, (37, 38): 1.0, (53, 54): 1.0, (65, 66): 1.0, (69, 70): 1.0, (73, 74): 1.0, (77, 78): 1.0, (81, 82): 1.0, (85, 86): 1.0, (89, 90): 1.0, (93, 94): 1.0, (97, 98): 1.0, (101, 102): 1.0, (105, 106): 1.0, (109, 110): 1.0, (113, 114): 1.0, (117, 118): 1.0, (121, 122): 1.0, (125, 126): 1.0, (61, 62): 1.0, (45, 46): 1.0, (29, 30): 1.0, (13, 14): 1.0, (1, 2): 1.0, (9, 10): 1.0, (17, 18): 1.0, (25, 26): 1.0, (33, 34): 1.0, (41, 42): 1.0, (49, 50): 1.0, (57, 58): 1.0, (145, 146): 1.0, (177, 178): 1.0, (193, 194): 1.0, (197, 198): 1.0, (201, 202): 1.0, (205, 206): 1.0, (209, 210): 1.0, (213, 214): 1.0, (217, 218): 1.0, (221, 222): 1.0, (225, 226): 1.0, (229, 230): 1.0, (233, 234): 1.0, (237, 238): 1.0, (241, 242): 1.0, (245, 246): 1.0, (249, 250): 1.0, (253, 254): 1.0, (189, 190): 1.0, (157, 158): 1.0, (137, 138): 1.0, (153, 154): 1.0, (169, 170): 1.0, (185, 186): 1.0, (129, 130): 1.0, (133, 134): 1.0, (141, 142): 1.0, (149, 150): 1.0, (161, 162): 1.0, (165, 166): 1.0, (173, 174): 1.0, (181, 182): 1.0, (410, 411): 1.0, (413, 414): 1.0, (258, 260): 1.0, (259, 261): 1.0, (260, 262): 1.0, (261, 263): 1.0, (262, 264): 1.0, (263, 265): 1.0, (264, 266): 1.0, (265, 267): 1.0, (266, 268): 1.0, (267, 269): 1.0, (268, 270): 1.0, (269, 271): 1.0, (270, 272): 1.0, (271, 273): 1.0, (272, 274): 1.0, (273, 275): 1.0, (274, 276): 1.0, (418, 419): 1.0, (275, 277): 1.0, (284, 286): 1.0, (285, 287): 1.0, (286, 288): 1.0, (287, 289): 1.0, (288, 290): 1.0, (289, 291): 1.0, (290, 292): 1.0, (291, 293): 1.0, (292, 294): 1.0, (293, 295): 1.0, (294, 296): 1.0, (295, 297): 1.0, (296, 298): 1.0, (297, 299): 1.0, (298, 300): 1.0, (299, 301): 1.0, (300, 302): 1.0, (301, 303): 1.0, (302, 304): 1.0, (303, 305): 1.0, (304, 306): 1.0, (305, 307): 1.0, (306, 308): 1.0, (307, 309): 1.0, (308, 310): 1.0, (309, 311): 1.0, (310, 312): 1.0, (311, 313): 1.0, (312, 314): 1.0, (313, 315): 1.0, (256, 314): 1.0, (257, 315): 1.0, (277, 279): 1.0, (278, 280): 1.0, (281, 283): 1.0, (282, 317): 1.0, (318, 320): 1.0, (316, 345): 1.0, (344, 345): 1.0, (343, 344): 1.0, (342, 343): 1.0, (341, 342): 1.0, (340, 341): 1.0, (339, 340): 1.0, (338, 339): 1.0, (337, 338): 1.0, (336, 337): 1.0, (335, 336): 1.0, (334, 335): 1.0, (333, 334): 1.0, (332, 333): 1.0, (331, 332): 1.0, (330, 331): 1.0, (317, 319): 1.0, (283, 318): 1.0, (280, 282): 1.0, (279, 281): 1.0, (276, 278): 1.0, (350, 351): 1.0, (348, 349): 1.0, (329, 346): 1.0, (327, 328): 1.0, (325, 326): 1.0, (323, 324): 1.0, (321, 322): 1.0, (354, 355): 1.0, (356, 357): 1.0, (358, 359): 1.0, (376, 378): 1.0, (379, 380): 1.0, (437, 438): 1.0, (360, 460): 1.0, (361, 362): 1.0, (362, 363): 1.0, (363, 364): 1.0, (364, 365): 1.0, (365, 366): 1.0, (366, 367): 1.0, (367, 368): 1.0, (368, 369): 1.0, (369, 370): 1.0, (370, 371): 1.0, (371, 372): 1.0, (372, 373): 1.0, (373, 374): 1.0, (374, 375): 1.0, (347, 375): 1.0, (326, 327): 1.0, (324, 325): 1.0, (351, 352): 1.0, (349, 350): 1.0, (355, 356): 1.0, (357, 358): 1.0, (322, 323): 1.0, (346, 348): 1.0, (359, 376): 1.0, (328, 329): 1.0, (378, 379): 1.0, (353, 354): 1.0, (381, 382): 1.0, (383, 384): 1.0, (385, 386): 1.0, (387, 388): 1.0, (389, 406): 1.0, (407, 408): 1.0, (445, 447): 1.0, (390, 461): 1.0, (391, 392): 1.0, (392, 393): 1.0, (393, 394): 1.0, (394, 395): 1.0, (395, 396): 1.0, (396, 397): 1.0, (397, 398): 1.0, (398, 399): 1.0, (399, 400): 1.0, (400, 401): 1.0, (401, 402): 1.0, (402, 403): 1.0, (403, 404): 1.0, (404, 405): 1.0, (377, 405): 1.0, (386, 387): 1.0, (388, 389): 1.0, (380, 381): 1.0, (406, 407): 1.0, (382, 383): 1.0, (409, 410): 1.0, (412, 413): 1.0, (417, 418): 1.0, (408, 409): 1.0, (411, 412): 1.0, (414, 415): 1.0, (416, 417): 1.0, (420, 421): 1.0, (421, 422): 1.0, (422, 423): 1.0, (423, 424): 1.0, (424, 425): 1.0, (425, 426): 1.0, (426, 427): 1.0, (427, 428): 1.0, (428, 429): 1.0, (429, 430): 1.0, (430, 431): 1.0, (431, 432): 1.0, (432, 433): 1.0, (433, 434): 1.0, (434, 435): 1.0, (435, 436): 1.0, (419, 437): 1.0, (442, 445): 1.0, (361, 440): 1.0, (391, 441): 1.0, (447, 448): 1.0, (448, 449): 1.0, (438, 442): 1.0, (450, 451): 1.0, (449, 450): 1.0, (451, 452): 1.0, (452, 453): 1.0, (353, 465): 1.0, (385, 466): 1.0, (258, 284): 1.0, (259, 285): 1.0, (256, 319): 1.0, (257, 320): 1.0, (316, 352): 1.0, (360, 454): 1.0, (321, 330): 1.0, (390, 455): 1.0, (347, 384): 1.0, (377, 415): 1.0, (416, 420): 1.0, (436, 453): 1.0, (440, 460): 1.0, (441, 461): 1.0, (454, 465): 1.0, (455, 466): 1.0}
me_cylinder_072.attributes.new('crease_edge', 'FLOAT', 'EDGE').data.foreach_set('value', [_k.get((min(e.vertices), max(e.vertices)), 0.0) for e in me_cylinder_072.edges])
me_cylinder_072.materials.append(mat_sy_dark_matte)
me_cylinder_072.materials.append(mat_sy_red_matte)
me_cylinder_072.materials.append(mat_sy_steel_mat)
me_cylinder_072.use_remesh_preserve_volume = False
me_cylinder_072.use_remesh_preserve_attributes = False
me_cylinder_072.use_mirror_vertex_groups = False
me_cylinder_072.update()
me_plane_276 = bpy.data.meshes.new('Plane.276')
me_plane_276.from_pydata([(-0.01046, 0.2583, 0.007155), (0.02512, 0.2583, 0.007155), (-0.01046, 0.3712, 0.007155), (0.02512, 0.3712, 0.007155), (-0.3009, 0.11, 0.007155), (-0.2775, 0.1368, 0.007155), (-0.386, 0.1842, 0.007155), (-0.3627, 0.211, 0.007155), (0.3156, 0.11, 0.007155), (0.2922, 0.1368, 0.007155), (0.4007, 0.1842, 0.007155), (0.3773, 0.211, 0.007155), (-0.31, 0.2956, 0.007155), (-0.3399, 0.2956, 0.007155), (-0.3399, 0.2397, 0.007155), (-0.3319, 0.2397, 0.007155), (-0.3319, 0.2657, 0.007155), (-0.31, 0.2657, 0.007155), (-0.31, 0.2729, 0.007155), (-0.3319, 0.2729, 0.007155), (-0.3319, 0.2884, 0.007155), (-0.31, 0.2884, 0.007155), (-0.3485, 0.2956, 0.007155), (-0.3784, 0.2956, 0.007155), (-0.3784, 0.2397, 0.007155), (-0.3703, 0.2397, 0.007155), (-0.3703, 0.2657, 0.007155), (-0.3485, 0.2657, 0.007155), (-0.3485, 0.2729, 0.007155), (-0.3703, 0.2729, 0.007155), (-0.3703, 0.2884, 0.007155), (-0.3485, 0.2884, 0.007155), (-0.4484, 0.2676, 0.007155), (-0.4482, 0.2639, 0.007155), (-0.4475, 0.2602, 0.007155), (-0.4463, 0.2567, 0.007155), (-0.4447, 0.2534, 0.007155), (-0.4427, 0.2504, 0.007155), (-0.4403, 0.2476, 0.007155), (-0.4376, 0.2451, 0.007155), (-0.4344, 0.243, 0.007155), (-0.4309, 0.2413, 0.007155), (-0.4271, 0.24, 0.007155), (-0.423, 0.2392, 0.007155), (-0.4185, 0.2389, 0.007155), (-0.414, 0.2392, 0.007155), (-0.4097, 0.24, 0.007155), (-0.4058, 0.2413, 0.007155), (-0.4023, 0.243, 0.007155), (-0.3991, 0.2451, 0.007155), (-0.3963, 0.2476, 0.007155), (-0.3939, 0.2504, 0.007155), (-0.3919, 0.2535, 0.007155), (-0.3903, 0.2568, 0.007155), (-0.3892, 0.2603, 0.007155), (-0.3885, 0.2639, 0.007155), (-0.3883, 0.2676, 0.007155), (-0.3885, 0.2715, 0.007155), (-0.3892, 0.2752, 0.007155), (-0.3904, 0.2787, 0.007155), (-0.392, 0.282, 0.007155), (-0.394, 0.2851, 0.007155), (-0.3964, 0.2878, 0.007155), (-0.3992, 0.2903, 0.007155), (-0.4024, 0.2924, 0.007155), (-0.4059, 0.294, 0.007155), (-0.4097, 0.2953, 0.007155), (-0.4139, 0.2961, 0.007155), (-0.4184, 0.2963, 0.007155), (-0.4228, 0.2961, 0.007155), (-0.4269, 0.2953, 0.007155), (-0.4307, 0.294, 0.007155), (-0.4342, 0.2923, 0.007155), (-0.4374, 0.2902, 0.007155), (-0.4402, 0.2878, 0.007155), (-0.4426, 0.285, 0.007155), (-0.4446, 0.282, 0.007155), (-0.4463, 0.2787, 0.007155), (-0.4474, 0.2751, 0.007155), (-0.4482, 0.2714, 0.007155), (-0.4401, 0.2676, 0.007155), (-0.4399, 0.2706, 0.007155), (-0.4394, 0.2735, 0.007155), (-0.4385, 0.2762, 0.007155), (-0.4373, 0.2786, 0.007155), (-0.4357, 0.2809, 0.007155), (-0.4339, 0.2829, 0.007155), (-0.4319, 0.2847, 0.007155), (-0.4296, 0.2862, 0.007155), (-0.427, 0.2874, 0.007155), (-0.4243, 0.2882, 0.007155), (-0.4214, 0.2888, 0.007155), (-0.4184, 0.289, 0.007155), (-0.4153, 0.2888, 0.007155), (-0.4124, 0.2882, 0.007155), (-0.4097, 0.2874, 0.007155), (-0.4071, 0.2862, 0.007155), (-0.4048, 0.2847, 0.007155), (-0.4028, 0.2829, 0.007155), (-0.401, 0.2809, 0.007155), (-0.3994, 0.2786, 0.007155), (-0.3982, 0.2762, 0.007155), (-0.3973, 0.2735, 0.007155), (-0.3968, 0.2706, 0.007155), (-0.3966, 0.2676, 0.007155), (-0.3968, 0.2646, 0.007155), (-0.3973, 0.2618, 0.007155), (-0.3982, 0.2591, 0.007155), (-0.3994, 0.2567, 0.007155), (-0.401, 0.2544, 0.007155), (-0.4028, 0.2524, 0.007155), (-0.4048, 0.2506, 0.007155), (-0.4071, 0.2491, 0.007155), (-0.4097, 0.2479, 0.007155), (-0.4124, 0.247, 0.007155), (-0.4153, 0.2465, 0.007155), (-0.4184, 0.2463, 0.007155), (-0.4214, 0.2465, 0.007155), (-0.4243, 0.247, 0.007155), (-0.427, 0.2479, 0.007155), (-0.4296, 0.2491, 0.007155), (-0.4319, 0.2506, 0.007155), (-0.4339, 0.2524, 0.007155), (-0.4357, 0.2544, 0.007155), (-0.4373, 0.2567, 0.007155), (-0.4385, 0.2591, 0.007155), (-0.4394, 0.2618, 0.007155), (-0.4399, 0.2646, 0.007155), (0.1016, 0.4659, 0.007155), (0.09302, 0.4659, 0.007155), (0.09302, 0.44, 0.007155), (0.05972, 0.44, 0.007155), (0.05972, 0.4659, 0.007155), (0.05118, 0.4659, 0.007155), (0.05118, 0.4065, 0.007155), (0.05972, 0.4065, 0.007155), (0.05972, 0.4324, 0.007155), (0.09302, 0.4324, 0.007155), (0.09302, 0.4065, 0.007155), (0.1016, 0.4065, 0.007155), (0.03881, 0.4357, 0.007155), (0.01885, 0.4357, 0.007155), (0.01885, 0.4281, 0.007155), (0.03026, 0.4281, 0.007155), (0.03026, 0.4159, 0.007155), (0.02821, 0.4152, 0.007155), (0.02613, 0.4147, 0.007155), (0.02401, 0.4142, 0.007155), (0.02294, 0.414, 0.007155), (0.02185, 0.4138, 0.007155), (0.02075, 0.4137, 0.007155), (0.01964, 0.4136, 0.007155), (0.01851, 0.4135, 0.007155), (0.01736, 0.4135, 0.007155), (0.01393, 0.4137, 0.007155), (0.01068, 0.4143, 0.007155), (0.007649, 0.4152, 0.007155), (0.004852, 0.4164, 0.007155), (0.00231, 0.418, 0.007155), (4.178e-05, 0.4198, 0.007155), (-0.001932, 0.422, 0.007155), (-0.003592, 0.4244, 0.007155), (-0.004918, 0.427, 0.007155), (-0.00589, 0.4298, 0.007155), (-0.006488, 0.4329, 0.007155), (-0.006691, 0.4361, 0.007155), (-0.006487, 0.4393, 0.007155), (-0.005889, 0.4423, 0.007155), (-0.004924, 0.4451, 0.007155), (-0.003615, 0.4477, 0.007155), (-0.001988, 0.4501, 0.007155), (-6.716e-05, 0.4523, 0.007155), (0.002122, 0.4542, 0.007155), (0.004555, 0.4558, 0.007155), (0.007208, 0.4571, 0.007155), (0.01005, 0.4581, 0.007155), (0.01307, 0.4586, 0.007155), (0.01623, 0.4588, 0.007155), (0.01802, 0.4588, 0.007155), (0.01981, 0.4587, 0.007155), (0.0216, 0.4585, 0.007155), (0.02339, 0.4582, 0.007155), (0.02519, 0.4578, 0.007155), (0.02697, 0.4574, 0.007155), (0.02876, 0.4568, 0.007155), (0.03054, 0.4562, 0.007155), (0.03231, 0.4555, 0.007155), (0.03408, 0.4548, 0.007155), (0.03584, 0.4539, 0.007155), (0.03759, 0.453, 0.007155), (0.03759, 0.4616, 0.007155), (0.03326, 0.4634, 0.007155), (0.03132, 0.4641, 0.007155), (0.0295, 0.4647, 0.007155), (0.02777, 0.4652, 0.007155), (0.02611, 0.4656, 0.007155), (0.02451, 0.466, 0.007155), (0.02292, 0.4663, 0.007155), (0.02135, 0.4665, 0.007155), (0.01975, 0.4666, 0.007155), (0.01811, 0.4667, 0.007155), (0.01641, 0.4667, 0.007155), (0.01197, 0.4664, 0.007155), (0.007748, 0.4656, 0.007155), (0.003773, 0.4643, 0.007155), (7.812e-05, 0.4626, 0.007155), (-0.003305, 0.4604, 0.007155), (-0.006343, 0.4578, 0.007155), (-0.009003, 0.4549, 0.007155), (-0.01125, 0.4516, 0.007155), (-0.01306, 0.448, 0.007155), (-0.01439, 0.4442, 0.007155), (-0.01521, 0.4401, 0.007155), (-0.01549, 0.4358, 0.007155), (-0.01522, 0.4316, 0.007155), (-0.01442, 0.4276, 0.007155), (-0.01311, 0.4238, 0.007155), (-0.01134, 0.4203, 0.007155), (-0.009128, 0.4171, 0.007155), (-0.006506, 0.4142, 0.007155), (-0.003505, 0.4117, 0.007155), (-0.0001543, 0.4096, 0.007155), (0.003516, 0.4079, 0.007155), (0.007476, 0.4067, 0.007155), (0.0117, 0.4059, 0.007155), (0.01614, 0.4057, 0.007155), (0.01818, 0.4057, 0.007155), (0.02015, 0.4058, 0.007155), (0.02206, 0.406, 0.007155), (0.02394, 0.4062, 0.007155), (0.02578, 0.4065, 0.007155), (0.02761, 0.4068, 0.007155), (0.02942, 0.4072, 0.007155), (0.03125, 0.4077, 0.007155), (0.03308, 0.4083, 0.007155), (0.03495, 0.409, 0.007155), (0.03685, 0.4097, 0.007155), (0.03881, 0.4106, 0.007155), (-0.02648, 0.4659, 0.007155), (-0.03502, 0.4659, 0.007155), (-0.03502, 0.4065, 0.007155), (-0.02648, 0.4065, 0.007155), (-0.04827, 0.4659, 0.007155), (-0.05681, 0.4659, 0.007155), (-0.05681, 0.44, 0.007155), (-0.0901, 0.44, 0.007155), (-0.0901, 0.4659, 0.007155), (-0.09864, 0.4659, 0.007155), (-0.09864, 0.4065, 0.007155), (-0.0901, 0.4065, 0.007155), (-0.0901, 0.4324, 0.007155), (-0.05681, 0.4324, 0.007155), (-0.05681, 0.4065, 0.007155), (-0.04827, 0.4065, 0.007155), (0.5163, 0.2985, 0.007155), (0.5084, 0.2985, 0.007155), (0.4931, 0.26, 0.007155), (0.4775, 0.2985, 0.007155), (0.4699, 0.2985, 0.007155), (0.4544, 0.26, 0.007155), (0.439, 0.2985, 0.007155), (0.431, 0.2985, 0.007155), (0.4536, 0.2421, 0.007155), (0.4552, 0.2421, 0.007155), (0.4737, 0.2878, 0.007155), (0.4921, 0.2421, 0.007155), (0.4936, 0.2421, 0.007155), (0.3672, 0.2705, 0.007155), (0.3674, 0.2668, 0.007155), (0.3681, 0.2631, 0.007155), (0.3692, 0.2597, 0.007155), (0.3708, 0.2564, 0.007155), (0.3728, 0.2533, 0.007155), (0.3752, 0.2505, 0.007155), (0.378, 0.248, 0.007155), (0.3811, 0.2459, 0.007155), (0.3846, 0.2442, 0.007155), (0.3884, 0.2429, 0.007155), (0.3926, 0.2421, 0.007155), (0.397, 0.2418, 0.007155), (0.4016, 0.2421, 0.007155), (0.4058, 0.2429, 0.007155), (0.4097, 0.2442, 0.007155), (0.4133, 0.2459, 0.007155), (0.4164, 0.248, 0.007155), (0.4192, 0.2505, 0.007155), (0.4216, 0.2533, 0.007155), (0.4236, 0.2564, 0.007155), (0.4252, 0.2597, 0.007155), (0.4263, 0.2632, 0.007155), (0.427, 0.2668, 0.007155), (0.4273, 0.2705, 0.007155), (0.427, 0.2744, 0.007155), (0.4263, 0.2781, 0.007155), (0.4252, 0.2816, 0.007155), (0.4236, 0.2849, 0.007155), (0.4216, 0.288, 0.007155), (0.4191, 0.2907, 0.007155), (0.4163, 0.2932, 0.007155), (0.4132, 0.2953, 0.007155), (0.4097, 0.297, 0.007155), (0.4058, 0.2982, 0.007155), (0.4016, 0.299, 0.007155), (0.3972, 0.2992, 0.007155), (0.3928, 0.299, 0.007155), (0.3887, 0.2982, 0.007155), (0.3848, 0.2969, 0.007155), (0.3813, 0.2952, 0.007155), (0.3782, 0.2932, 0.007155), (0.3754, 0.2907, 0.007155), (0.3729, 0.2879, 0.007155), (0.3709, 0.2849, 0.007155), (0.3693, 0.2816, 0.007155), (0.3681, 0.278, 0.007155), (0.3674, 0.2744, 0.007155), (0.3754, 0.2705, 0.007155), (0.3756, 0.2735, 0.007155), (0.3762, 0.2764, 0.007155), (0.3771, 0.2791, 0.007155), (0.3783, 0.2815, 0.007155), (0.3798, 0.2838, 0.007155), (0.3816, 0.2858, 0.007155), (0.3837, 0.2876, 0.007155), (0.386, 0.2891, 0.007155), (0.3885, 0.2903, 0.007155), (0.3912, 0.2911, 0.007155), (0.3941, 0.2917, 0.007155), (0.3972, 0.2919, 0.007155), (0.4002, 0.2917, 0.007155), (0.4031, 0.2911, 0.007155), (0.4059, 0.2903, 0.007155), (0.4084, 0.2891, 0.007155), (0.4107, 0.2876, 0.007155), (0.4128, 0.2858, 0.007155), (0.4146, 0.2838, 0.007155), (0.4161, 0.2815, 0.007155), (0.4173, 0.2791, 0.007155), (0.4182, 0.2764, 0.007155), (0.4188, 0.2735, 0.007155), (0.419, 0.2705, 0.007155), (0.4188, 0.2676, 0.007155), (0.4182, 0.2647, 0.007155), (0.4173, 0.2621, 0.007155), (0.4161, 0.2596, 0.007155), (0.4146, 0.2573, 0.007155), (0.4128, 0.2553, 0.007155), (0.4107, 0.2535, 0.007155), (0.4084, 0.252, 0.007155), (0.4059, 0.2508, 0.007155), (0.4031, 0.2499, 0.007155), (0.4002, 0.2494, 0.007155), (0.3972, 0.2492, 0.007155), (0.3941, 0.2494, 0.007155), (0.3912, 0.2499, 0.007155), (0.3885, 0.2508, 0.007155), (0.386, 0.252, 0.007155), (0.3837, 0.2535, 0.007155), (0.3816, 0.2553, 0.007155), (0.3798, 0.2573, 0.007155), (0.3783, 0.2596, 0.007155), (0.3771, 0.2621, 0.007155), (0.3762, 0.2647, 0.007155), (0.3756, 0.2676, 0.007155), (0.3374, 0.2985, 0.007155), (0.3293, 0.2985, 0.007155), (0.3293, 0.2426, 0.007155), (0.3626, 0.2426, 0.007155), (0.3626, 0.2498, 0.007155), (0.3374, 0.2498, 0.007155), (-0.01046, 0.2583, -0.004064), (0.02512, 0.2583, -0.004064), (-0.01046, 0.3712, -0.004064), (0.02512, 0.3712, -0.004064), (-0.3009, 0.11, -0.004064), (-0.2775, 0.1368, -0.004064), (-0.386, 0.1842, -0.004064), (-0.3627, 0.211, -0.004064), (0.3156, 0.11, -0.004064), (0.2922, 0.1368, -0.004064), (0.4007, 0.1842, -0.004064), (0.3773, 0.211, -0.004064), (-0.31, 0.2956, -0.004064), (-0.3399, 0.2956, -0.004064), (-0.3399, 0.2397, -0.004064), (-0.3319, 0.2397, -0.004064), (-0.3319, 0.2657, -0.004064), (-0.31, 0.2657, -0.004064), (-0.31, 0.2729, -0.004064), (-0.3319, 0.2729, -0.004064), (-0.3319, 0.2884, -0.004064), (-0.31, 0.2884, -0.004064), (-0.3485, 0.2956, -0.004064), (-0.3784, 0.2956, -0.004064), (-0.3784, 0.2397, -0.004064), (-0.3703, 0.2397, -0.004064), (-0.3703, 0.2657, -0.004064), (-0.3485, 0.2657, -0.004064), (-0.3485, 0.2729, -0.004064), (-0.3703, 0.2729, -0.004064), (-0.3703, 0.2884, -0.004064), (-0.3485, 0.2884, -0.004064), (-0.4484, 0.2676, -0.004064), (-0.4482, 0.2639, -0.004064), (-0.4475, 0.2602, -0.004064), (-0.4463, 0.2567, -0.004064), (-0.4447, 0.2534, -0.004064), (-0.4427, 0.2504, -0.004064), (-0.4403, 0.2476, -0.004064), (-0.4376, 0.2451, -0.004064), (-0.4344, 0.243, -0.004064), (-0.4309, 0.2413, -0.004064), (-0.4271, 0.24, -0.004064), (-0.423, 0.2392, -0.004064), (-0.4185, 0.2389, -0.004064), (-0.414, 0.2392, -0.004064), (-0.4097, 0.24, -0.004064), (-0.4058, 0.2413, -0.004064), (-0.4023, 0.243, -0.004064), (-0.3991, 0.2451, -0.004064), (-0.3963, 0.2476, -0.004064), (-0.3939, 0.2504, -0.004064), (-0.3919, 0.2535, -0.004064), (-0.3903, 0.2568, -0.004064), (-0.3892, 0.2603, -0.004064), (-0.3885, 0.2639, -0.004064), (-0.3883, 0.2676, -0.004064), (-0.3885, 0.2715, -0.004064), (-0.3892, 0.2752, -0.004064), (-0.3904, 0.2787, -0.004064), (-0.392, 0.282, -0.004064), (-0.394, 0.2851, -0.004064), (-0.3964, 0.2878, -0.004064), (-0.3992, 0.2903, -0.004064), (-0.4024, 0.2924, -0.004064), (-0.4059, 0.294, -0.004064), (-0.4097, 0.2953, -0.004064), (-0.4139, 0.2961, -0.004064), (-0.4184, 0.2963, -0.004064), (-0.4228, 0.2961, -0.004064), (-0.4269, 0.2953, -0.004064), (-0.4307, 0.294, -0.004064), (-0.4342, 0.2923, -0.004064), (-0.4374, 0.2902, -0.004064), (-0.4402, 0.2878, -0.004064), (-0.4426, 0.285, -0.004064), (-0.4446, 0.282, -0.004064), (-0.4463, 0.2787, -0.004064), (-0.4474, 0.2751, -0.004064), (-0.4482, 0.2714, -0.004064), (-0.4401, 0.2676, -0.004064), (-0.4399, 0.2706, -0.004064), (-0.4394, 0.2735, -0.004064), (-0.4385, 0.2762, -0.004064), (-0.4373, 0.2786, -0.004064), (-0.4357, 0.2809, -0.004064), (-0.4339, 0.2829, -0.004064), (-0.4319, 0.2847, -0.004064), (-0.4296, 0.2862, -0.004064), (-0.427, 0.2874, -0.004064), (-0.4243, 0.2882, -0.004064), (-0.4214, 0.2888, -0.004064), (-0.4184, 0.289, -0.004064), (-0.4153, 0.2888, -0.004064), (-0.4124, 0.2882, -0.004064), (-0.4097, 0.2874, -0.004064), (-0.4071, 0.2862, -0.004064), (-0.4048, 0.2847, -0.004064), (-0.4028, 0.2829, -0.004064), (-0.401, 0.2809, -0.004064), (-0.3994, 0.2786, -0.004064), (-0.3982, 0.2762, -0.004064), (-0.3973, 0.2735, -0.004064), (-0.3968, 0.2706, -0.004064), (-0.3966, 0.2676, -0.004064), (-0.3968, 0.2646, -0.004064), (-0.3973, 0.2618, -0.004064), (-0.3982, 0.2591, -0.004064), (-0.3994, 0.2567, -0.004064), (-0.401, 0.2544, -0.004064), (-0.4028, 0.2524, -0.004064), (-0.4048, 0.2506, -0.004064), (-0.4071, 0.2491, -0.004064), (-0.4097, 0.2479, -0.004064), (-0.4124, 0.247, -0.004064), (-0.4153, 0.2465, -0.004064), (-0.4184, 0.2463, -0.004064), (-0.4214, 0.2465, -0.004064), (-0.4243, 0.247, -0.004064), (-0.427, 0.2479, -0.004064), (-0.4296, 0.2491, -0.004064), (-0.4319, 0.2506, -0.004064), (-0.4339, 0.2524, -0.004064), (-0.4357, 0.2544, -0.004064), (-0.4373, 0.2567, -0.004064), (-0.4385, 0.2591, -0.004064), (-0.4394, 0.2618, -0.004064), (-0.4399, 0.2646, -0.004064), (0.1016, 0.4659, -0.004064), (0.09302, 0.4659, -0.004064), (0.09302, 0.44, -0.004064), (0.05972, 0.44, -0.004064), (0.05972, 0.4659, -0.004064), (0.05118, 0.4659, -0.004064), (0.05118, 0.4065, -0.004064), (0.05972, 0.4065, -0.004064), (0.05972, 0.4324, -0.004064), (0.09302, 0.4324, -0.004064), (0.09302, 0.4065, -0.004064), (0.1016, 0.4065, -0.004064), (0.03881, 0.4357, -0.004064), (0.01885, 0.4357, -0.004064), (0.01885, 0.4281, -0.004064), (0.03026, 0.4281, -0.004064), (0.03026, 0.4159, -0.004064), (0.02821, 0.4152, -0.004064), (0.02613, 0.4147, -0.004064), (0.02401, 0.4142, -0.004064), (0.02294, 0.414, -0.004064), (0.02185, 0.4138, -0.004064), (0.02075, 0.4137, -0.004064), (0.01964, 0.4136, -0.004064), (0.01851, 0.4135, -0.004064), (0.01736, 0.4135, -0.004064), (0.01393, 0.4137, -0.004064), (0.01068, 0.4143, -0.004064), (0.007649, 0.4152, -0.004064), (0.004852, 0.4164, -0.004064), (0.00231, 0.418, -0.004064), (4.178e-05, 0.4198, -0.004064), (-0.001932, 0.422, -0.004064), (-0.003592, 0.4244, -0.004064), (-0.004918, 0.427, -0.004064), (-0.00589, 0.4298, -0.004064), (-0.006488, 0.4329, -0.004064), (-0.006691, 0.4361, -0.004064), (-0.006487, 0.4393, -0.004064), (-0.005889, 0.4423, -0.004064), (-0.004924, 0.4451, -0.004064), (-0.003615, 0.4477, -0.004064), (-0.001988, 0.4501, -0.004064), (-6.716e-05, 0.4523, -0.004064), (0.002122, 0.4542, -0.004064), (0.004555, 0.4558, -0.004064), (0.007208, 0.4571, -0.004064), (0.01005, 0.4581, -0.004064), (0.01307, 0.4586, -0.004064), (0.01623, 0.4588, -0.004064), (0.01802, 0.4588, -0.004064), (0.01981, 0.4587, -0.004064), (0.0216, 0.4585, -0.004064), (0.02339, 0.4582, -0.004064), (0.02519, 0.4578, -0.004064), (0.02697, 0.4574, -0.004064), (0.02876, 0.4568, -0.004064), (0.03054, 0.4562, -0.004064), (0.03231, 0.4555, -0.004064), (0.03408, 0.4548, -0.004064), (0.03584, 0.4539, -0.004064), (0.03759, 0.453, -0.004064), (0.03759, 0.4616, -0.004064), (0.03326, 0.4634, -0.004064), (0.03132, 0.4641, -0.004064), (0.0295, 0.4647, -0.004064), (0.02777, 0.4652, -0.004064), (0.02611, 0.4656, -0.004064), (0.02451, 0.466, -0.004064), (0.02292, 0.4663, -0.004064), (0.02135, 0.4665, -0.004064), (0.01975, 0.4666, -0.004064), (0.01811, 0.4667, -0.004064), (0.01641, 0.4667, -0.004064), (0.01197, 0.4664, -0.004064), (0.007748, 0.4656, -0.004064), (0.003773, 0.4643, -0.004064), (7.812e-05, 0.4626, -0.004064), (-0.003305, 0.4604, -0.004064), (-0.006343, 0.4578, -0.004064), (-0.009003, 0.4549, -0.004064), (-0.01125, 0.4516, -0.004064), (-0.01306, 0.448, -0.004064), (-0.01439, 0.4442, -0.004064), (-0.01521, 0.4401, -0.004064), (-0.01549, 0.4358, -0.004064), (-0.01522, 0.4316, -0.004064), (-0.01442, 0.4276, -0.004064), (-0.01311, 0.4238, -0.004064), (-0.01134, 0.4203, -0.004064), (-0.009128, 0.4171, -0.004064), (-0.006506, 0.4142, -0.004064), (-0.003505, 0.4117, -0.004064), (-0.0001543, 0.4096, -0.004064), (0.003516, 0.4079, -0.004064), (0.007476, 0.4067, -0.004064), (0.0117, 0.4059, -0.004064), (0.01614, 0.4057, -0.004064), (0.01818, 0.4057, -0.004064), (0.02015, 0.4058, -0.004064), (0.02206, 0.406, -0.004064), (0.02394, 0.4062, -0.004064), (0.02578, 0.4065, -0.004064), (0.02761, 0.4068, -0.004064), (0.02942, 0.4072, -0.004064), (0.03125, 0.4077, -0.004064), (0.03308, 0.4083, -0.004064), (0.03495, 0.409, -0.004064), (0.03685, 0.4097, -0.004064), (0.03881, 0.4106, -0.004064), (-0.02648, 0.4659, -0.004064), (-0.03502, 0.4659, -0.004064), (-0.03502, 0.4065, -0.004064), (-0.02648, 0.4065, -0.004064), (-0.04827, 0.4659, -0.004064), (-0.05681, 0.4659, -0.004064), (-0.05681, 0.44, -0.004064), (-0.0901, 0.44, -0.004064), (-0.0901, 0.4659, -0.004064), (-0.09864, 0.4659, -0.004064), (-0.09864, 0.4065, -0.004064), (-0.0901, 0.4065, -0.004064), (-0.0901, 0.4324, -0.004064), (-0.05681, 0.4324, -0.004064), (-0.05681, 0.4065, -0.004064), (-0.04827, 0.4065, -0.004064), (0.5163, 0.2985, -0.004064), (0.5084, 0.2985, -0.004064), (0.4931, 0.26, -0.004064), (0.4775, 0.2985, -0.004064), (0.4699, 0.2985, -0.004064), (0.4544, 0.26, -0.004064), (0.439, 0.2985, -0.004064), (0.431, 0.2985, -0.004064), (0.4536, 0.2421, -0.004064), (0.4552, 0.2421, -0.004064), (0.4737, 0.2878, -0.004064), (0.4921, 0.2421, -0.004064), (0.4936, 0.2421, -0.004064), (0.3672, 0.2705, -0.004064), (0.3674, 0.2668, -0.004064), (0.3681, 0.2631, -0.004064), (0.3692, 0.2597, -0.004064), (0.3708, 0.2564, -0.004064), (0.3728, 0.2533, -0.004064), (0.3752, 0.2505, -0.004064), (0.378, 0.248, -0.004064), (0.3811, 0.2459, -0.004064), (0.3846, 0.2442, -0.004064), (0.3884, 0.2429, -0.004064), (0.3926, 0.2421, -0.004064), (0.397, 0.2418, -0.004064), (0.4016, 0.2421, -0.004064), (0.4058, 0.2429, -0.004064), (0.4097, 0.2442, -0.004064), (0.4133, 0.2459, -0.004064), (0.4164, 0.248, -0.004064), (0.4192, 0.2505, -0.004064), (0.4216, 0.2533, -0.004064), (0.4236, 0.2564, -0.004064), (0.4252, 0.2597, -0.004064), (0.4263, 0.2632, -0.004064), (0.427, 0.2668, -0.004064), (0.4273, 0.2705, -0.004064), (0.427, 0.2744, -0.004064), (0.4263, 0.2781, -0.004064), (0.4252, 0.2816, -0.004064), (0.4236, 0.2849, -0.004064), (0.4216, 0.288, -0.004064), (0.4191, 0.2907, -0.004064), (0.4163, 0.2932, -0.004064), (0.4132, 0.2953, -0.004064), (0.4097, 0.297, -0.004064), (0.4058, 0.2982, -0.004064), (0.4016, 0.299, -0.004064), (0.3972, 0.2992, -0.004064), (0.3928, 0.299, -0.004064), (0.3887, 0.2982, -0.004064), (0.3848, 0.2969, -0.004064), (0.3813, 0.2952, -0.004064), (0.3782, 0.2932, -0.004064), (0.3754, 0.2907, -0.004064), (0.3729, 0.2879, -0.004064), (0.3709, 0.2849, -0.004064), (0.3693, 0.2816, -0.004064), (0.3681, 0.278, -0.004064), (0.3674, 0.2744, -0.004064), (0.3754, 0.2705, -0.004064), (0.3756, 0.2735, -0.004064), (0.3762, 0.2764, -0.004064), (0.3771, 0.2791, -0.004064), (0.3783, 0.2815, -0.004064), (0.3798, 0.2838, -0.004064), (0.3816, 0.2858, -0.004064), (0.3837, 0.2876, -0.004064), (0.386, 0.2891, -0.004064), (0.3885, 0.2903, -0.004064), (0.3912, 0.2911, -0.004064), (0.3941, 0.2917, -0.004064), (0.3972, 0.2919, -0.004064), (0.4002, 0.2917, -0.004064), (0.4031, 0.2911, -0.004064), (0.4059, 0.2903, -0.004064), (0.4084, 0.2891, -0.004064), (0.4107, 0.2876, -0.004064), (0.4128, 0.2858, -0.004064), (0.4146, 0.2838, -0.004064), (0.4161, 0.2815, -0.004064), (0.4173, 0.2791, -0.004064), (0.4182, 0.2764, -0.004064), (0.4188, 0.2735, -0.004064), (0.419, 0.2705, -0.004064), (0.4188, 0.2676, -0.004064), (0.4182, 0.2647, -0.004064), (0.4173, 0.2621, -0.004064), (0.4161, 0.2596, -0.004064), (0.4146, 0.2573, -0.004064), (0.4128, 0.2553, -0.004064), (0.4107, 0.2535, -0.004064), (0.4084, 0.252, -0.004064), (0.4059, 0.2508, -0.004064), (0.4031, 0.2499, -0.004064), (0.4002, 0.2494, -0.004064), (0.3972, 0.2492, -0.004064), (0.3941, 0.2494, -0.004064), (0.3912, 0.2499, -0.004064), (0.3885, 0.2508, -0.004064), (0.386, 0.252, -0.004064), (0.3837, 0.2535, -0.004064), (0.3816, 0.2553, -0.004064), (0.3798, 0.2573, -0.004064), (0.3783, 0.2596, -0.004064), (0.3771, 0.2621, -0.004064), (0.3762, 0.2647, -0.004064), (0.3756, 0.2676, -0.004064), (0.3374, 0.2985, -0.004064), (0.3293, 0.2985, -0.004064), (0.3293, 0.2426, -0.004064), (0.3626, 0.2426, -0.004064), (0.3626, 0.2498, -0.004064), (0.3374, 0.2498, -0.004064)], [], [(0, 1, 3, 2), (4, 5, 7, 6), (8, 10, 11, 9), (30, 31, 22, 23, 24, 25, 26, 27, 28, 29), (365, 366, 367, 368, 363, 364), (20, 21, 12, 13, 14, 15, 16, 17, 18, 19), (138, 139, 128, 129, 130, 131, 132, 133, 134, 135, 136, 137), (199, 200, 201, 202, 203, 204, 205, 206, 207, 208, 209, 210, 211, 212, 213, 214, 215, 216, 217, 218, 219, 220, 221, 222, 223, 224, 225, 226, 227, 228, 229, 230, 231, 232, 233, 234, 235, 236, 237, 140, 141, 142, 143, 144, 145, 146, 147, 148, 149, 150, 151, 152, 153, 154, 155, 156, 157, 158, 159, 160, 161, 162, 163, 164, 165, 166, 167, 168, 169, 170, 171, 172, 173, 174, 175, 176, 177, 178, 179, 180, 181, 182, 183, 184, 185, 186, 187, 188, 189, 190, 191, 192, 193, 194, 195, 196, 197, 198), (288, 289, 290, 291, 292, 293, 294, 295, 296, 297, 327, 328, 329, 330, 331, 332, 333, 334, 335, 336, 337, 338, 339, 340, 341, 342, 343, 287), (240, 241, 238, 239), (253, 242, 243, 244, 245, 246, 247, 248, 249, 250, 251, 252), (266, 254, 255, 256, 257, 258, 259, 260, 261, 262, 263, 264, 265), (66, 67, 68, 69, 70, 71, 72, 73, 74, 75, 76, 77, 78, 79, 32, 33, 34, 35, 36, 37, 38, 39, 40, 41, 42, 43, 44, 45, 46, 47, 48, 49, 50, 51, 112, 113, 114, 115, 116, 117, 118, 119, 120, 121, 122, 123, 124, 125, 126, 127, 80, 81, 82, 83, 84, 85, 86, 87, 88, 89, 90, 91, 92, 93, 94, 62, 63, 64, 65), (51, 52, 53, 54, 55, 56, 57, 58, 59, 60, 61, 62, 94, 95, 96, 97, 98, 99, 100, 101, 102, 103, 104, 105, 106, 107, 108, 109, 110, 111, 112), (298, 299, 300, 301, 302, 303, 304, 305, 306, 307, 308, 309, 310, 311, 312, 313, 314, 267, 268, 269, 270, 271, 272, 273, 274, 275, 276, 277, 278, 279, 280, 281, 282, 283, 284, 285, 286, 287, 343, 344, 345, 346, 347, 348, 349, 350, 351, 352, 353, 354, 355, 356, 357, 358, 359, 360, 361, 362, 315, 316, 317, 318, 319, 320, 321, 322, 323, 324, 325, 326, 327, 297), (369, 371, 372, 370), (373, 375, 376, 374), (377, 378, 380, 379), (399, 398, 397, 396, 395, 394, 393, 392, 391, 400), (734, 733, 732, 737, 736, 735), (389, 388, 387, 386, 385, 384, 383, 382, 381, 390), (507, 506, 505, 504, 503, 502, 501, 500, 499, 498, 497, 508), (568, 567, 566, 565, 564, 563, 562, 561, 560, 559, 558, 557, 556, 555, 554, 553, 552, 551, 550, 549, 548, 547, 546, 545, 544, 543, 542, 541, 540, 539, 538, 537, 536, 535, 534, 533, 532, 531, 530, 529, 528, 527, 526, 525, 524, 523, 522, 521, 520, 519, 518, 517, 516, 515, 514, 513, 512, 511, 510, 509, 606, 605, 604, 603, 602, 601, 600, 599, 598, 597, 596, 595, 594, 593, 592, 591, 590, 589, 588, 587, 586, 585, 584, 583, 582, 581, 580, 579, 578, 577, 576, 575, 574, 573, 572, 571, 570, 569), (657, 656, 712, 711, 710, 709, 708, 707, 706, 705, 704, 703, 702, 701, 700, 699, 698, 697, 696, 666, 665, 664, 663, 662, 661, 660, 659, 658), (609, 608, 607, 610), (622, 621, 620, 619, 618, 617, 616, 615, 614, 613, 612, 611), (635, 634, 633, 632, 631, 630, 629, 628, 627, 626, 625, 624, 623), (435, 434, 433, 432, 431, 463, 462, 461, 460, 459, 458, 457, 456, 455, 454, 453, 452, 451, 450, 449, 496, 495, 494, 493, 492, 491, 490, 489, 488, 487, 486, 485, 484, 483, 482, 481, 420, 419, 418, 417, 416, 415, 414, 413, 412, 411, 410, 409, 408, 407, 406, 405, 404, 403, 402, 401, 448, 447, 446, 445, 444, 443, 442, 441, 440, 439, 438, 437, 436), (420, 481, 480, 479, 478, 477, 476, 475, 474, 473, 472, 471, 470, 469, 468, 467, 466, 465, 464, 463, 431, 430, 429, 428, 427, 426, 425, 424, 423, 422, 421), (667, 666, 696, 695, 694, 693, 692, 691, 690, 689, 688, 687, 686, 685, 684, 731, 730, 729, 728, 727, 726, 725, 724, 723, 722, 721, 720, 719, 718, 717, 716, 715, 714, 713, 712, 656, 655, 654, 653, 652, 651, 650, 649, 648, 647, 646, 645, 644, 643, 642, 641, 640, 639, 638, 637, 636, 683, 682, 681, 680, 679, 678, 677, 676, 675, 674, 673, 672, 671, 670, 669, 668), (0, 2, 371, 369), (1, 0, 369, 370), (3, 1, 370, 372), (2, 3, 372, 371), (4, 6, 375, 373), (5, 4, 373, 374), (7, 5, 374, 376), (6, 7, 376, 375), (10, 8, 377, 379), (8, 9, 378, 377), (9, 11, 380, 378), (11, 10, 379, 380), (64, 63, 432, 433), (37, 36, 405, 406), (80, 127, 496, 449), (85, 84, 453, 454), (41, 40, 409, 410), (89, 88, 457, 458), (72, 71, 440, 441), (53, 52, 421, 422), (96, 95, 464, 465), (57, 56, 425, 426), (81, 80, 449, 450), (110, 109, 478, 479), (21, 20, 389, 390), (76, 75, 444, 445), (25, 24, 393, 394), (49, 48, 417, 418), (92, 91, 460, 461), (12, 21, 390, 381), (36, 35, 404, 405), (77, 76, 445, 446), (17, 16, 385, 386), (100, 99, 468, 469), (126, 125, 494, 495), (45, 44, 413, 414), (104, 103, 472, 473), (123, 122, 491, 492), (65, 64, 433, 434), (40, 39, 408, 409), (119, 118, 487, 488), (13, 12, 381, 382), (115, 114, 483, 484), (84, 83, 452, 453), (54, 53, 422, 423), (61, 60, 429, 430), (88, 87, 456, 457), (44, 43, 412, 413), (58, 57, 426, 427), (99, 98, 467, 468), (24, 23, 392, 393), (95, 94, 463, 464), (69, 68, 437, 438), (50, 49, 418, 419), (73, 72, 441, 442), (111, 110, 479, 480), (103, 102, 471, 472), (28, 27, 396, 397), (35, 34, 403, 404), (46, 45, 414, 415), (31, 30, 399, 400), (20, 19, 388, 389), (107, 106, 475, 476), (66, 65, 434, 435), (116, 115, 484, 485), (127, 126, 495, 496), (16, 15, 384, 385), (87, 86, 455, 456), (39, 38, 407, 408), (120, 119, 488, 489), (32, 79, 448, 401), (62, 61, 430, 431), (112, 111, 480, 481), (22, 31, 400, 391), (55, 54, 423, 424), (98, 97, 466, 467), (91, 90, 459, 460), (43, 42, 411, 412), (70, 69, 438, 439), (23, 22, 391, 392), (83, 82, 451, 452), (74, 73, 442, 443), (108, 107, 476, 477), (59, 58, 427, 428), (79, 78, 447, 448), (34, 33, 402, 403), (27, 26, 395, 396), (51, 50, 419, 420), (94, 93, 462, 463), (47, 46, 415, 416), (106, 105, 474, 475), (124, 123, 492, 493), (19, 18, 387, 388), (102, 101, 470, 471), (117, 116, 485, 486), (30, 29, 398, 399), (15, 14, 383, 384), (121, 120, 489, 490), (67, 66, 435, 436), (38, 37, 406, 407), (90, 89, 458, 459), (63, 62, 431, 432), (42, 41, 410, 411), (113, 112, 481, 482), (56, 55, 424, 425), (86, 85, 454, 455), (82, 81, 450, 451), (71, 70, 439, 440), (97, 96, 465, 466), (109, 108, 477, 478), (60, 59, 428, 429), (26, 25, 394, 395), (75, 74, 443, 444), (52, 51, 420, 421), (93, 92, 461, 462), (33, 32, 401, 402), (18, 17, 386, 387), (48, 47, 416, 417), (78, 77, 446, 447), (125, 124, 493, 494), (101, 100, 469, 470), (122, 121, 490, 491), (105, 104, 473, 474), (118, 117, 486, 487), (29, 28, 397, 398), (14, 13, 382, 383), (68, 67, 436, 437), (114, 113, 482, 483), (177, 176, 545, 546), (150, 149, 518, 519), (197, 196, 565, 566), (154, 153, 522, 523), (185, 184, 553, 554), (201, 200, 569, 570), (166, 165, 534, 535), (208, 207, 576, 577), (253, 252, 621, 622), (170, 169, 538, 539), (193, 192, 561, 562), (222, 221, 590, 591), (137, 136, 505, 506), (189, 188, 557, 558), (141, 140, 509, 510), (162, 161, 530, 531), (204, 203, 572, 573), (149, 148, 517, 518), (190, 189, 558, 559), (133, 132, 501, 502), (212, 211, 580, 581), (158, 157, 526, 527), (216, 215, 584, 585), (235, 234, 603, 604), (250, 249, 618, 619), (178, 177, 546, 547), (231, 230, 599, 600), (153, 152, 521, 522), (246, 245, 614, 615), (129, 128, 497, 498), (227, 226, 595, 596), (196, 195, 564, 565), (167, 166, 535, 536), (174, 173, 542, 543), (200, 199, 568, 569), (157, 156, 525, 526), (252, 251, 620, 621), (211, 210, 579, 580), (171, 170, 539, 540), (207, 206, 575, 576), (182, 181, 550, 551), (192, 191, 560, 561), (243, 242, 611, 612), (163, 162, 531, 532), (186, 185, 554, 555), (223, 222, 591, 592), (215, 214, 583, 584), (144, 143, 512, 513), (148, 147, 516, 517), (159, 158, 527, 528), (146, 145, 514, 515), (136, 135, 504, 505), (219, 218, 587, 588), (179, 178, 547, 548), (228, 227, 596, 597), (239, 238, 607, 608), (132, 131, 500, 501), (199, 198, 567, 568), (232, 231, 600, 601), (152, 151, 520, 521), (251, 250, 619, 620), (247, 246, 615, 616), (175, 174, 543, 544), (224, 223, 592, 593), (168, 167, 536, 537), (210, 209, 578, 579), (203, 202, 571, 572), (156, 155, 524, 525), (183, 182, 551, 552), (139, 138, 507, 508), (187, 186, 555, 556), (195, 194, 563, 564), (220, 219, 588, 589), (172, 171, 540, 541), (140, 237, 606, 509), (128, 139, 508, 497), (240, 239, 608, 609), (143, 142, 511, 512), (164, 163, 532, 533), (206, 205, 574, 575), (218, 217, 586, 587), (160, 159, 528, 529), (236, 235, 604, 605), (135, 134, 503, 504), (214, 213, 582, 583), (229, 228, 597, 598), (131, 130, 499, 500), (233, 232, 601, 602), (244, 243, 612, 613), (180, 179, 548, 549), (151, 150, 519, 520), (248, 247, 616, 617), (176, 175, 544, 545), (202, 201, 570, 571), (225, 224, 593, 594), (155, 154, 523, 524), (169, 168, 537, 538), (198, 197, 566, 567), (184, 183, 552, 553), (194, 193, 562, 563), (209, 208, 577, 578), (238, 241, 610, 607), (221, 220, 589, 590), (138, 137, 506, 507), (173, 172, 541, 542), (241, 240, 609, 610), (142, 141, 510, 511), (188, 187, 556, 557), (165, 164, 533, 534), (205, 204, 573, 574), (147, 146, 515, 516), (134, 133, 502, 503), (161, 160, 529, 530), (191, 190, 559, 560), (237, 236, 605, 606), (213, 212, 581, 582), (234, 233, 602, 603), (217, 216, 585, 586), (230, 229, 598, 599), (145, 144, 513, 514), (245, 244, 613, 614), (130, 129, 498, 499), (242, 253, 622, 611), (181, 180, 549, 550), (226, 225, 594, 595), (249, 248, 617, 618), (306, 305, 674, 675), (279, 278, 647, 648), (327, 326, 695, 696), (283, 282, 651, 652), (314, 313, 682, 683), (331, 330, 699, 700), (338, 337, 706, 707), (295, 294, 663, 664), (299, 298, 667, 668), (323, 322, 691, 692), (352, 351, 720, 721), (263, 262, 631, 632), (318, 317, 686, 687), (291, 290, 659, 660), (334, 333, 702, 703), (278, 277, 646, 647), (319, 318, 687, 688), (259, 258, 627, 628), (342, 341, 710, 711), (274, 273, 642, 643), (368, 367, 736, 737), (346, 345, 714, 715), (287, 286, 655, 656), (365, 364, 733, 734), (307, 306, 675, 676), (282, 281, 650, 651), (361, 360, 729, 730), (255, 254, 623, 624), (357, 356, 725, 726), (326, 325, 694, 695), (296, 295, 664, 665), (330, 329, 698, 699), (303, 302, 671, 672), (286, 285, 654, 655), (341, 340, 709, 710), (300, 299, 668, 669), (266, 265, 634, 635), (337, 336, 705, 706), (322, 321, 690, 691), (311, 310, 679, 680), (292, 291, 660, 661), (353, 352, 721, 722), (345, 344, 713, 714), (270, 269, 638, 639), (277, 276, 645, 646), (288, 287, 656, 657), (273, 272, 641, 642), (262, 261, 630, 631), (349, 348, 717, 718), (308, 307, 676, 677), (358, 357, 726, 727), (258, 257, 626, 627), (329, 328, 697, 698), (281, 280, 649, 650), (362, 361, 730, 731), (304, 303, 672, 673), (354, 353, 722, 723), (340, 339, 708, 709), (297, 296, 665, 666), (333, 332, 701, 702), (285, 284, 653, 654), (312, 311, 680, 681), (265, 264, 633, 634), (316, 315, 684, 685), (325, 324, 693, 694), (350, 349, 718, 719), (301, 300, 669, 670), (321, 320, 689, 690), (276, 275, 644, 645), (269, 268, 637, 638), (293, 292, 661, 662), (336, 335, 704, 705), (348, 347, 716, 717), (289, 288, 657, 658), (366, 365, 734, 735), (261, 260, 629, 630), (344, 343, 712, 713), (272, 271, 640, 641), (359, 358, 727, 728), (257, 256, 625, 626), (315, 362, 731, 684), (309, 308, 677, 678), (280, 279, 648, 649), (363, 368, 737, 732), (332, 331, 700, 701), (305, 304, 673, 674), (284, 283, 652, 653), (355, 354, 723, 724), (298, 297, 666, 667), (328, 327, 696, 697), (313, 312, 681, 682), (324, 323, 692, 693), (339, 338, 707, 708), (351, 350, 719, 720), (264, 263, 632, 633), (302, 301, 670, 671), (254, 266, 635, 623), (268, 267, 636, 637), (317, 316, 685, 686), (267, 314, 683, 636), (294, 293, 662, 663), (335, 334, 703, 704), (275, 274, 643, 644), (260, 259, 628, 629), (290, 289, 658, 659), (320, 319, 688, 689), (367, 366, 735, 736), (343, 342, 711, 712), (364, 363, 732, 733), (347, 346, 715, 716), (271, 270, 639, 640), (360, 359, 728, 729), (256, 255, 624, 625), (310, 309, 678, 679), (356, 355, 724, 725)])
me_plane_276.polygons.foreach_set('use_smooth', [True] * 399)
me_plane_276.materials.append(mat_sy_lite_matte)
me_plane_276.use_remesh_preserve_volume = False
me_plane_276.use_remesh_preserve_attributes = False
me_plane_276.use_mirror_vertex_groups = False
me_plane_276.update()

# ---- objects
ob_ap_twistknownarrow_011 = bpy.data.objects.new('AP_twistknownarrow.011', me_plane_275)
ob_bb_twistknownarrow_011 = bpy.data.objects.new('BB_twistknownarrow.011', me_cylinder_071)
ob_ob_twistknownarrow_011 = bpy.data.objects.new('OB_twistknownarrow.011', me_cylinder_072)
ob_ob_twistknownarrow1_017 = bpy.data.objects.new('OB_twistknownarrow1.017', me_plane_276)

# ---- transforms, parenting, visibility, modifiers, constraints
ob_ap_twistknownarrow_011.location = (0.0, 0.0, 0.0)
ob_ap_twistknownarrow_011.hide_render = True
ob_ap_twistknownarrow_011.visible_camera = False
ob_ap_twistknownarrow_011.visible_diffuse = False
ob_ap_twistknownarrow_011.visible_glossy = False
ob_ap_twistknownarrow_011.visible_transmission = False
ob_ap_twistknownarrow_011.visible_volume_scatter = False
ob_ap_twistknownarrow_011.visible_shadow = False
ob_ap_twistknownarrow_011.display_type = 'WIRE'
ob_ap_twistknownarrow_011.show_wire = True
ob_ap_twistknownarrow_011.show_all_edges = True
ob_ap_twistknownarrow_011.lineart.crease_threshold = 0.0
ob_bb_twistknownarrow_011.parent = ob_ap_twistknownarrow_011
ob_bb_twistknownarrow_011.location = (0.0, 0.0, 0.0)
ob_bb_twistknownarrow_011.hide_render = True
ob_bb_twistknownarrow_011.visible_camera = False
ob_bb_twistknownarrow_011.visible_diffuse = False
ob_bb_twistknownarrow_011.visible_glossy = False
ob_bb_twistknownarrow_011.visible_transmission = False
ob_bb_twistknownarrow_011.visible_volume_scatter = False
ob_bb_twistknownarrow_011.visible_shadow = False
ob_bb_twistknownarrow_011.display_type = 'WIRE'
ob_bb_twistknownarrow_011.show_wire = True
ob_bb_twistknownarrow_011.show_all_edges = True
ob_bb_twistknownarrow_011.lineart.crease_threshold = 0.0
ob_ob_twistknownarrow_011.parent = ob_ap_twistknownarrow_011
ob_ob_twistknownarrow_011.location = (0.0, 0.0, 0.0)
ob_ob_twistknownarrow_011.display_type = 'SOLID'
ob_ob_twistknownarrow_011.lineart.crease_threshold = 0.0
_m = ob_ob_twistknownarrow_011.modifiers.new('Bevel', 'BEVEL')
_m.width = 0.0032
_m.width_pct = 0.0032
_m.segments = 3
_m.limit_method = 'WEIGHT'
_m.use_clamp_overlap = False
_m.profile = 0.7
_m.spread = 0.0
_m = ob_ob_twistknownarrow_011.modifiers.new('Auto Smooth', 'NODES')
_m.node_group = ng_auto_smooth
_gi = [s.identifier for s in ng_auto_smooth.interface.items_tree if s.item_type == 'SOCKET' and s.in_out == 'INPUT']
_m[_gi[1]] = 1.047  # Angle
ob_ob_twistknownarrow1_017.parent = ob_ap_twistknownarrow_011
ob_ob_twistknownarrow1_017.location = (0.0, 0.0, 0.0)
ob_ob_twistknownarrow1_017.display_type = 'SOLID'
ob_ob_twistknownarrow1_017.lineart.crease_threshold = 0.0
_m = ob_ob_twistknownarrow1_017.modifiers.new('Auto Smooth', 'NODES')
_m.node_group = ng_auto_smooth
_gi = [s.identifier for s in ng_auto_smooth.interface.items_tree if s.item_type == 'SOCKET' and s.in_out == 'INPUT']
_m[_gi[1]] = 1.047  # Angle

# ---- collection membership
col_collection_1.objects.link(ob_ap_twistknownarrow_011)
col_collection_1.objects.link(ob_bb_twistknownarrow_011)
col_collection_1.objects.link(ob_ob_twistknownarrow_011)
col_collection_1.objects.link(ob_ob_twistknownarrow1_017)

# ---- scene / render settings (as saved in the file)
scene.frame_start = 1; scene.frame_end = 100; scene.frame_set(1)
scene.render.engine = 'CYCLES'
scene.render.image_settings.color_depth = '16'
scene.render.image_settings.compression = 90
scene.render.resolution_percentage = 50
scene.render.dither_intensity = 0.0
scene.render.use_simplify = True
scene.render.use_persistent_data = True
scene.cycles.use_denoising = False
scene.cycles.samples = 10
scene.cycles.sampling_pattern = 'TABULATED_SOBOL'
scene.cycles.light_sampling_threshold = 0.0
scene.cycles.use_adaptive_sampling = False
scene.cycles.use_light_tree = False
scene.cycles.caustics_reflective = False
scene.cycles.caustics_refractive = False
scene.cycles.blur_glossy = 4.0
scene.cycles.max_bounces = 4
scene.cycles.transmission_bounces = 4
scene.cycles.volume_bounces = 2
scene.cycles.transparent_max_bounces = 4
scene.cycles.use_animated_seed = True
scene.cycles.sample_clamp_direct = 4.0
scene.cycles.sample_clamp_indirect = 2.0
scene.cycles.debug_bvh_type = 'STATIC_BVH'
scene.view_settings.view_transform = 'Standard'
bpy.context.view_layer.update()

# ---- added for rendering (the .blend has no active camera): camera
cam_auto = bpy.data.cameras.new('AutoCamera')
cam_auto.lens = 50.0
cam_auto.sensor_width = 36.0
cam_auto.clip_end = 1000.0
ob_auto_camera = bpy.data.objects.new('AutoCamera', cam_auto)
scene.collection.objects.link(ob_auto_camera)
ob_auto_camera.location = (1.18413, -1.20712, 1.09441)
ob_auto_camera.rotation_euler = (1.09748, -7.21219e-08, 0.694738)
scene.camera = ob_auto_camera
bpy.context.view_layer.update()
